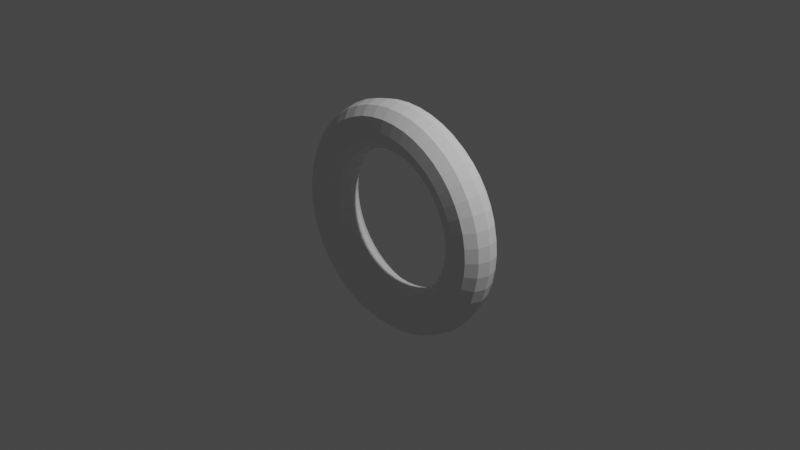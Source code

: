 # Source: view_align_preset.blend  (saved by Blender 3.0.22; exported with 4.5.12 LTS)
import bpy
from mathutils import Matrix  # noqa: F401  (used for matrix-valued properties, if any)

bpy.ops.wm.read_factory_settings(use_empty=True)
scene = bpy.context.scene
scene.name = 'Scene'

# ---- collections
col_collection = bpy.data.collections.new('Collection'); scene.collection.children.link(col_collection)

# ---- materials (node trees are filled in below, after node groups)
mat_material = bpy.data.materials.new('Material')
mat_material.alpha_threshold = 0.0
mat_material.use_transparent_shadow = False
mat_material.line_color = (0.0, 0.0, 0.0, 1.0)

# ---- node groups
ng_adjt_get_size = bpy.data.node_groups.new('adjt_get_size', 'GeometryNodeTree')
_s = ng_adjt_get_size.interface.new_socket(name='Min', in_out='OUTPUT', socket_type='NodeSocketVector')
_s = ng_adjt_get_size.interface.new_socket(name='min x', in_out='OUTPUT', socket_type='NodeSocketFloat')
_s.min_value = 0.0
_s.max_value = 0.0
_s = ng_adjt_get_size.interface.new_socket(name='min y', in_out='OUTPUT', socket_type='NodeSocketFloat')
_s.min_value = 0.0
_s.max_value = 0.0
_s = ng_adjt_get_size.interface.new_socket(name='min z', in_out='OUTPUT', socket_type='NodeSocketFloat')
_s.min_value = 0.0
_s.max_value = 0.0
_s = ng_adjt_get_size.interface.new_socket(name='Size', in_out='OUTPUT', socket_type='NodeSocketVector')
_s.min_value = 0.0
_s.max_value = 0.0
_s = ng_adjt_get_size.interface.new_socket(name='size x', in_out='OUTPUT', socket_type='NodeSocketFloat')
_s.min_value = 0.0
_s.max_value = 0.0
_s = ng_adjt_get_size.interface.new_socket(name='size y', in_out='OUTPUT', socket_type='NodeSocketFloat')
_s.min_value = 0.0
_s.max_value = 0.0
_s = ng_adjt_get_size.interface.new_socket(name='size z', in_out='OUTPUT', socket_type='NodeSocketFloat')
_s.min_value = 0.0
_s.max_value = 0.0
_s = ng_adjt_get_size.interface.new_socket(name='Max', in_out='OUTPUT', socket_type='NodeSocketVector')
_s = ng_adjt_get_size.interface.new_socket(name='max x', in_out='OUTPUT', socket_type='NodeSocketFloat')
_s.min_value = 0.0
_s.max_value = 0.0
_s = ng_adjt_get_size.interface.new_socket(name='max y', in_out='OUTPUT', socket_type='NodeSocketFloat')
_s.min_value = 0.0
_s.max_value = 0.0
_s = ng_adjt_get_size.interface.new_socket(name='max z', in_out='OUTPUT', socket_type='NodeSocketFloat')
_s.min_value = 0.0
_s.max_value = 0.0
_s = ng_adjt_get_size.interface.new_socket(name='Geometry', in_out='INPUT', socket_type='NodeSocketGeometry')
_N = ng_adjt_get_size.nodes; _L = ng_adjt_get_size.links
n0 = _N.new('ShaderNodeVectorMath'); n0.name = 'Vector Math'; n0.location = (119, 198)
n0.operation = 'SUBTRACT'
n1 = _N.new('ShaderNodeSeparateXYZ'); n1.name = 'Separate XYZ.002'; n1.location = (338, 180)
n2 = _N.new('ShaderNodeSeparateXYZ'); n2.name = 'Separate XYZ'; n2.location = (7, 26)
n3 = _N.new('ShaderNodeSeparateXYZ'); n3.name = 'Separate XYZ.001'; n3.location = (8, -107)
n4 = _N.new('NodeGroupInput'); n4.name = 'Group Input'; n4.location = (-410, 13)
n5 = _N.new('GeometryNodeBoundBox'); n5.name = 'Bounding Box'; n5.location = (-212, 79)
n6 = _N.new('NodeGroupOutput'); n6.name = 'Group Output'; n6.location = (635, 47)
n7 = _N.new('GeometryNodeRealizeInstances'); n7.name = 'Realize Instances'; n7.location = (0, 0)
_L.new(n2.outputs[0], n6.inputs[1])
_L.new(n2.outputs[1], n6.inputs[2])
_L.new(n2.outputs[2], n6.inputs[3])
_L.new(n0.outputs[0], n1.inputs[0])
_L.new(n1.outputs[0], n6.inputs[5])
_L.new(n1.outputs[2], n6.inputs[7])
_L.new(n3.outputs[0], n6.inputs[9])
_L.new(n3.outputs[1], n6.inputs[10])
_L.new(n3.outputs[2], n6.inputs[11])
_L.new(n5.outputs[1], n0.inputs[0])
_L.new(n5.outputs[2], n0.inputs[1])
_L.new(n5.outputs[1], n2.inputs[0])
_L.new(n5.outputs[2], n3.inputs[0])
_L.new(n7.outputs[0], n5.inputs[0])
_L.new(n0.outputs[0], n6.inputs[4])
_L.new(n5.outputs[1], n6.inputs[0])
_L.new(n5.outputs[2], n6.inputs[8])
_L.new(n1.outputs[1], n6.inputs[6])
_L.new(n4.outputs[0], n7.inputs[0])
n6.is_active_output = True
ng_adjt_get_offset_size = bpy.data.node_groups.new('adjt_get offset size', 'GeometryNodeTree')
_s = ng_adjt_get_offset_size.interface.new_socket(name='X', in_out='OUTPUT', socket_type='NodeSocketFloat')
_s.min_value = 0.0
_s.max_value = 0.0
_s = ng_adjt_get_offset_size.interface.new_socket(name='Y', in_out='OUTPUT', socket_type='NodeSocketFloat')
_s.min_value = 0.0
_s.max_value = 0.0
_s = ng_adjt_get_offset_size.interface.new_socket(name='Z', in_out='OUTPUT', socket_type='NodeSocketFloat')
_s.min_value = 0.0
_s.max_value = 0.0
_s = ng_adjt_get_offset_size.interface.new_socket(name='Geometry', in_out='INPUT', socket_type='NodeSocketGeometry')
_s = ng_adjt_get_offset_size.interface.new_socket(name='Factor', in_out='INPUT', socket_type='NodeSocketFloat')
_s.default_value = 0.2
_s.min_value = -1e+04
_s.max_value = 1e+04
_N = ng_adjt_get_offset_size.nodes; _L = ng_adjt_get_offset_size.links
n0 = _N.new('NodeGroupInput'); n0.name = 'Group Input'; n0.location = (-1000, -174)
n1 = _N.new('ShaderNodeSeparateXYZ'); n1.name = 'Separate XYZ'; n1.location = (-118, -4)
n2 = _N.new('NodeGroupOutput'); n2.name = 'Group Output'; n2.location = (87, -9)
n3 = _N.new('GeometryNodeGroup'); n3.name = 'Group'; n3.location = (-787, 176)
n3.node_tree = ng_adjt_get_size
n4 = _N.new('ShaderNodeMath'); n4.name = 'Math'; n4.location = (-532, -58)
n4.inputs[1].default_value = 1.0
n4.inputs[2].default_value = 0.0
n5 = _N.new('ShaderNodeVectorMath'); n5.name = 'Vector Math'; n5.location = (-312, 12)
n5.operation = 'MULTIPLY'
_L.new(n0.outputs[0], n3.inputs[0])
_L.new(n3.outputs[4], n5.inputs[0])
_L.new(n0.outputs[1], n4.inputs[0])
_L.new(n5.outputs[0], n1.inputs[0])
_L.new(n1.outputs[0], n2.inputs[0])
_L.new(n1.outputs[1], n2.inputs[1])
_L.new(n1.outputs[2], n2.inputs[2])
_L.new(n4.outputs[0], n5.inputs[1])
n2.is_active_output = True
ng_adjt_view1 = bpy.data.node_groups.new('adjt_view1', 'GeometryNodeTree')
_s = ng_adjt_view1.interface.new_socket(name='Geometry', in_out='OUTPUT', socket_type='NodeSocketGeometry')
_s = ng_adjt_view1.interface.new_socket(name='Separate Factor', in_out='INPUT', socket_type='NodeSocketFloat')
_s.default_value = 0.2
_s.min_value = -1e+04
_s.max_value = 1e+04
_s = ng_adjt_view1.interface.new_socket(name='Rotate 90', in_out='INPUT', socket_type='NodeSocketBool')
_s = ng_adjt_view1.interface.new_socket(name='Rotation', in_out='INPUT', socket_type='NodeSocketVector')
_s.default_value = (0.0, 0.0, -45.0)
_s.min_value = -1e+04
_s.max_value = 1e+04
_s = ng_adjt_view1.interface.new_socket(name='Object', in_out='INPUT', socket_type='NodeSocketObject')
ng_adjt_view1.is_modifier = True
_N = ng_adjt_view1.nodes; _L = ng_adjt_view1.links
n0 = _N.new('NodeFrame'); n0.name = 'Frame'; n0.location = (-1875, 315)
n0.label = 'rotate 90'
n0.width = 552
n1 = _N.new('NodeFrame'); n1.name = 'Frame.005'; n1.location = (102, 2)
n1.label = 'invert direction'
n1.width = 201
n2 = _N.new('NodeReroute'); n2.name = 'Reroute.006'; n2.location = (-1688, -292)
n2.width = 16
n2.socket_idname = 'NodeSocketObject'
n3 = _N.new('NodeReroute'); n3.name = 'Reroute.004'; n3.location = (-1688, -155)
n3.width = 16
n3.socket_idname = 'NodeSocketObject'
n4 = _N.new('NodeReroute'); n4.name = 'Reroute.007'; n4.location = (-1688, -62)
n4.width = 16
n4.socket_idname = 'NodeSocketObject'
n5 = _N.new('GeometryNodeObjectInfo'); n5.name = 'Object Info'; n5.location = (-1609, 96)
n6 = _N.new('ShaderNodeVectorMath'); n6.name = 'Vector Math'; n6.location = (381, -31)
n6.operation = 'MULTIPLY'
n7 = _N.new('ShaderNodeCombineXYZ'); n7.name = 'Combine XYZ.003'; n7.location = (214, -39)
n8 = _N.new('ShaderNodeMath'); n8.name = 'Math.008'; n8.location = (31, -38)
n8.operation = 'RADIANS'
n8.inputs[0].default_value = 90.0
n8.inputs[2].default_value = 0.0
n9 = _N.new('NodeGroupInput'); n9.name = 'Group Input'; n9.location = (-2075, 0)
n10 = _N.new('GeometryNodeTransform'); n10.name = 'Transform'; n10.location = (-1235, 116)
n11 = _N.new('NodeReroute'); n11.name = 'Reroute.012'; n11.location = (-1774, -34)
n11.width = 16
n11.socket_idname = 'NodeSocketFloat'
n12 = _N.new('NodeReroute'); n12.name = 'Reroute.021'; n12.location = (-636, 61)
n12.width = 16
n12.socket_idname = 'NodeSocketFloat'
n13 = _N.new('NodeReroute'); n13.name = 'Reroute.003'; n13.location = (-632, 85)
n13.width = 16
n13.socket_idname = 'NodeSocketFloat'
n14 = _N.new('NodeReroute'); n14.name = 'Reroute.001'; n14.location = (-1043, -245)
n14.width = 16
n14.socket_idname = 'NodeSocketVector'
n15 = _N.new('GeometryNodeGroup'); n15.name = 'Group'; n15.location = (-863, 121)
n15.node_tree = ng_adjt_get_offset_size
n16 = _N.new('ShaderNodeCombineXYZ'); n16.name = 'Combine XYZ.001'; n16.location = (356, -96)
n16.hide = True
n17 = _N.new('NodeUndefined'); n17.name = 'Point Translate.002'; n17.location = (789, -106)
n17.hide = True
n17.inputs[1].default_value = ''
n18 = _N.new('NodeReroute'); n18.name = 'Reroute.005'; n18.location = (889, -315)
n18.width = 16
n18.socket_idname = 'NodeSocketObject'
n19 = _N.new('NodeReroute'); n19.name = 'Reroute.011'; n19.location = (1107, 223)
n19.width = 16
n19.socket_idname = 'NodeSocketVector'
n20 = _N.new('GeometryNodeJoinGeometry'); n20.name = 'Join Geometry.001'; n20.location = (1239, 58)
n21 = _N.new('NodeUndefined'); n21.name = 'Point Rotate.001'; n21.location = (962, -113)
n21.hide = True
n21.inputs[1].default_value = ''
n21.inputs[2].default_value = (0.0, 0.0, 1.0)
n21.inputs[3].default_value = ''
n21.inputs[4].default_value = 0.0
n21.inputs[5].default_value = ''
n22 = _N.new('NodeReroute'); n22.name = 'Reroute.008'; n22.location = (397, -257)
n22.width = 16
n22.socket_idname = 'NodeSocketVector'
n23 = _N.new('GeometryNodeTransform'); n23.name = 'Transform.001'; n23.location = (1508, 26)
n23.hide = True
n24 = _N.new('NodeUndefined'); n24.name = 'Point Rotate.003'; n24.location = (210, 136)
n24.hide = True
n24.inputs[1].default_value = ''
n24.inputs[2].default_value = (0.0, 0.0, 1.0)
n24.inputs[3].default_value = ''
n24.inputs[4].default_value = 0.0
n24.inputs[5].default_value = ''
n25 = _N.new('NodeReroute'); n25.name = 'Reroute.009'; n25.location = (187, 235)
n25.width = 16
n25.socket_idname = 'NodeSocketVector'
n26 = _N.new('GeometryNodeMeshLine'); n26.name = 'Mesh Line'; n26.location = (8, 142)
n26.hide = True
n26.inputs[0].default_value = 1
n27 = _N.new('NodeUndefined'); n27.name = 'Point Instance'; n27.location = (1740, 60)
n27.inputs[4].default_value = 0
n28 = _N.new('NodeGroupOutput'); n28.name = 'Group Output'; n28.location = (1930, 0)
n29 = _N.new('ShaderNodeCombineXYZ'); n29.name = 'Combine XYZ'; n29.location = (350, -38)
n29.hide = True
n30 = _N.new('ShaderNodeMath'); n30.name = 'Math'; n30.location = (30, -35)
n30.hide = True
n30.operation = 'MULTIPLY'
n30.inputs[1].default_value = -1.0
n30.inputs[2].default_value = 0.0
n31 = _N.new('ShaderNodeMath'); n31.name = 'Math.001'; n31.location = (30, -86)
n31.hide = True
n31.operation = 'MULTIPLY'
n31.inputs[1].default_value = -1.0
n31.inputs[2].default_value = 0.0
n32 = _N.new('ShaderNodeMath'); n32.name = 'Math.002'; n32.location = (-196, 7)
n32.hide = True
n32.inputs[2].default_value = 0.0
n33 = _N.new('NodeUndefined'); n33.name = 'Point Rotate.002'; n33.location = (1018, -11)
n33.hide = True
n33.inputs[1].default_value = ''
n33.inputs[2].default_value = (0.0, 0.0, 1.0)
n33.inputs[3].default_value = ''
n33.inputs[4].default_value = 0.0
n33.inputs[5].default_value = ''
n33.inputs[6].default_value = (0.0, 0.0, 3.142)
n34 = _N.new('NodeUndefined'); n34.name = 'Point Translate'; n34.location = (828, -4)
n34.hide = True
n34.inputs[1].default_value = ''
n35 = _N.new('NodeUndefined'); n35.name = 'Point Rotate'; n35.location = (948, -62)
n35.hide = True
n35.inputs[1].default_value = ''
n35.inputs[2].default_value = (0.0, 0.0, 1.0)
n35.inputs[3].default_value = ''
n35.inputs[4].default_value = 0.0
n35.inputs[5].default_value = ''
n35.inputs[6].default_value = (0.0, 0.0, 1.571)
n36 = _N.new('NodeReroute'); n36.name = 'Reroute.002'; n36.location = (436, 124)
n36.width = 16
n36.socket_idname = 'NodeSocketGeometry'
n37 = _N.new('NodeUndefined'); n37.name = 'Point Translate.001'; n37.location = (776, -55)
n37.hide = True
n37.inputs[1].default_value = ''
n38 = _N.new('ShaderNodeCombineXYZ'); n38.name = 'Combine XYZ.002'; n38.location = (411, 14)
n38.width = 133
n38.hide = True
n39 = _N.new('NodeReroute'); n39.name = 'Reroute.010'; n39.location = (-319, 4)
n39.width = 16
n39.socket_idname = 'NodeSocketFloat'
n40 = _N.new('NodeReroute'); n40.name = 'Reroute'; n40.location = (-319, -89)
n40.width = 16
n40.socket_idname = 'NodeSocketFloat'
n41 = _N.new('ShaderNodeMath'); n41.name = 'Math.012'; n41.location = (-64, -78)
n41.hide = True
n41.inputs[2].default_value = 0.0
n42 = _N.new('NodeReroute'); n42.name = 'Reroute.014'; n42.location = (-540, -13)
n42.width = 16
n42.socket_idname = 'NodeSocketFloat'
n43 = _N.new('ShaderNodeMath'); n43.name = 'Math.005'; n43.location = (-319, 82)
n43.hide = True
n43.inputs[2].default_value = 0.0
n44 = _N.new('ShaderNodeMath'); n44.name = 'Math.006'; n44.location = (-527, 18)
n44.hide = True
n44.operation = 'DIVIDE'
n44.inputs[1].default_value = 2.0
n44.inputs[2].default_value = 0.0
n45 = _N.new('FunctionNodeEulerToRotation'); n45.name = 'Euler to Rotation'; n45.location = (1468, 26)
n6.parent = n0
n7.parent = n0
n8.parent = n0
n30.parent = n1
n31.parent = n1
_L.new(n11.outputs[0], n15.inputs[1])
_L.new(n27.outputs[0], n28.inputs[0])
_L.new(n9.outputs[3], n3.inputs[0])
_L.new(n9.outputs[1], n6.inputs[0])
_L.new(n30.outputs[0], n29.inputs[0])
_L.new(n32.outputs[0], n30.inputs[0])
_L.new(n39.outputs[0], n32.inputs[0])
_L.new(n15.outputs[1], n12.inputs[0])
_L.new(n12.outputs[0], n43.inputs[1])
_L.new(n43.outputs[0], n38.inputs[0])
_L.new(n36.outputs[0], n34.inputs[0])
_L.new(n15.outputs[0], n13.inputs[0])
_L.new(n36.outputs[0], n20.inputs[0])
_L.new(n36.outputs[0], n37.inputs[0])
_L.new(n31.outputs[0], n16.inputs[0])
_L.new(n42.outputs[0], n32.inputs[1])
_L.new(n13.outputs[0], n44.inputs[0])
_L.new(n35.outputs[0], n20.inputs[0])
_L.new(n22.outputs[0], n21.inputs[6])
_L.new(n36.outputs[0], n17.inputs[0])
_L.new(n21.outputs[0], n20.inputs[0])
_L.new(n33.outputs[0], n20.inputs[0])
_L.new(n34.outputs[0], n33.inputs[0])
_L.new(n38.outputs[0], n34.inputs[2])
_L.new(n37.outputs[0], n35.inputs[0])
_L.new(n29.outputs[0], n37.inputs[2])
_L.new(n17.outputs[0], n21.inputs[0])
_L.new(n16.outputs[0], n17.inputs[2])
_L.new(n14.outputs[0], n22.inputs[0])
_L.new(n9.outputs[2], n14.inputs[0])
_L.new(n5.outputs[4], n10.inputs[0])
_L.new(n18.outputs[0], n27.inputs[1])
_L.new(n4.outputs[0], n5.inputs[0])
_L.new(n2.outputs[0], n18.inputs[0])
_L.new(n3.outputs[0], n2.inputs[0])
_L.new(n3.outputs[0], n4.inputs[0])
_L.new(n26.outputs[0], n24.inputs[0])
_L.new(n8.outputs[0], n7.inputs[2])
_L.new(n7.outputs[0], n6.inputs[1])
_L.new(n6.outputs[0], n10.inputs[2])
_L.new(n20.outputs[0], n23.inputs[0])
_L.new(n23.outputs[0], n27.inputs[0])
_L.new(n19.outputs[0], n45.inputs[0])
_L.new(n24.outputs[0], n36.inputs[0])
_L.new(n6.outputs[0], n25.inputs[0])
_L.new(n25.outputs[0], n24.inputs[6])
_L.new(n25.outputs[0], n19.inputs[0])
_L.new(n10.outputs[0], n15.inputs[0])
_L.new(n9.outputs[0], n11.inputs[0])
_L.new(n32.outputs[0], n41.inputs[0])
_L.new(n41.outputs[0], n31.inputs[0])
_L.new(n40.outputs[0], n41.inputs[1])
_L.new(n44.outputs[0], n39.inputs[0])
_L.new(n12.outputs[0], n42.inputs[0])
_L.new(n39.outputs[0], n40.inputs[0])
_L.new(n13.outputs[0], n43.inputs[0])
_L.new(n45.outputs[0], n23.inputs[2])
n28.is_active_output = True
ng_x = bpy.data.node_groups.new('三视图_横向排布', 'GeometryNodeTree')
_s = ng_x.interface.new_socket(name='Geometry', in_out='OUTPUT', socket_type='NodeSocketGeometry')
_s = ng_x.interface.new_socket(name='Geometry', in_out='INPUT', socket_type='NodeSocketGeometry')
ng_x.is_modifier = True
_N = ng_x.nodes; _L = ng_x.links
n0 = _N.new('NodeGroupInput'); n0.name = 'Group Input'; n0.location = (900, 56)
n1 = _N.new('NodeGroupOutput'); n1.name = 'Group Output'; n1.location = (1347, 77)
n2 = _N.new('GeometryNodeGroup'); n2.name = 'Group'; n2.location = (1134, 80)
n2.node_tree = ng_adjt_view1
n2.inputs[0].default_value = 0.05
n2.inputs[1].default_value = False
n2.inputs[2].default_value = (0.0, 0.0, -45.0)
_L.new(n2.outputs[0], n1.inputs[0])
n1.is_active_output = True
ng_adjt_view2 = bpy.data.node_groups.new('adjt_view2', 'GeometryNodeTree')
_s = ng_adjt_view2.interface.new_socket(name='Geometry', in_out='OUTPUT', socket_type='NodeSocketGeometry')
_s = ng_adjt_view2.interface.new_socket(name='Separate Factor', in_out='INPUT', socket_type='NodeSocketFloat')
_s.default_value = 0.5
_s.min_value = 0.0
_s.max_value = 5.0
_s = ng_adjt_view2.interface.new_socket(name='Rotation', in_out='INPUT', socket_type='NodeSocketVector')
_s.subtype = 'EULER'
_s.default_value = (0.7854, 0.2094, -0.5236)
_s = ng_adjt_view2.interface.new_socket(name='Rotate 90', in_out='INPUT', socket_type='NodeSocketBool')
_s = ng_adjt_view2.interface.new_socket(name='Object', in_out='INPUT', socket_type='NodeSocketObject')
ng_adjt_view2.is_modifier = True
_N = ng_adjt_view2.nodes; _L = ng_adjt_view2.links
n0 = _N.new('NodeFrame'); n0.name = 'Frame'; n0.location = (-1393, 353)
n0.label = 'rotate 90'
n0.width = 552
n1 = _N.new('NodeFrame'); n1.name = 'Frame.005'; n1.location = (-45, 51)
n1.label = 'invert direction'
n1.width = 202
n2 = _N.new('NodeReroute'); n2.name = 'Reroute.011'; n2.location = (-1356, -58)
n2.width = 16
n2.socket_idname = 'NodeSocketVectorEuler'
n3 = _N.new('NodeReroute'); n3.name = 'Reroute.014'; n3.location = (-1356, -82)
n3.width = 16
n3.socket_idname = 'NodeSocketBool'
n4 = _N.new('NodeReroute'); n4.name = 'Reroute.004'; n4.location = (-1356, -101)
n4.width = 16
n4.socket_idname = 'NodeSocketObject'
n5 = _N.new('NodeReroute'); n5.name = 'Reroute.015'; n5.location = (-1355, -285)
n5.width = 16
n5.socket_idname = 'NodeSocketObject'
n6 = _N.new('NodeReroute'); n6.name = 'Reroute.016'; n6.location = (-1359, 126)
n6.width = 16
n6.socket_idname = 'NodeSocketBool'
n7 = _N.new('NodeReroute'); n7.name = 'Reroute.017'; n7.location = (-1039, 127)
n7.width = 16
n7.socket_idname = 'NodeSocketBool'
n8 = _N.new('ShaderNodeMath'); n8.name = 'Math.009'; n8.location = (30, -37)
n8.operation = 'RADIANS'
n8.inputs[0].default_value = 90.0
n8.inputs[2].default_value = 0.0
n9 = _N.new('ShaderNodeCombineXYZ'); n9.name = 'Combine XYZ.003'; n9.location = (213, -39)
n10 = _N.new('ShaderNodeVectorMath'); n10.name = 'Vector Math'; n10.location = (381, -30)
n10.operation = 'MULTIPLY'
n11 = _N.new('NodeReroute'); n11.name = 'Reroute.005'; n11.location = (415, 77)
n11.width = 16
n11.socket_idname = 'NodeSocketGeometry'
n12 = _N.new('NodeReroute'); n12.name = 'Reroute.002'; n12.location = (416, -21)
n12.width = 16
n12.socket_idname = 'NodeSocketGeometry'
n13 = _N.new('NodeUndefined'); n13.name = 'Point Translate.001'; n13.location = (449, -121)
n13.hide = True
n13.inputs[1].default_value = ''
n14 = _N.new('NodeReroute'); n14.name = 'Reroute.013'; n14.location = (418, -129)
n14.width = 16
n14.socket_idname = 'NodeSocketGeometry'
n15 = _N.new('NodeUndefined'); n15.name = 'Point Translate'; n15.location = (455, -5)
n15.hide = True
n15.inputs[1].default_value = ''
n16 = _N.new('NodeUndefined'); n16.name = 'Point Rotate.001'; n16.location = (644, -123)
n16.hide = True
n16.inputs[1].default_value = ''
n16.inputs[2].default_value = (0.0, 0.0, 1.0)
n16.inputs[3].default_value = ''
n16.inputs[4].default_value = 0.0
n16.inputs[5].default_value = ''
n16.inputs[6].default_value = (1.571, 0.0, 0.0)
n17 = _N.new('GeometryNodeMeshLine'); n17.name = 'Mesh Line'; n17.location = (-132, 102)
n17.hide = True
n17.inputs[0].default_value = 1
n18 = _N.new('NodeUndefined'); n18.name = 'Point Rotate.003'; n18.location = (84, 97)
n18.hide = True
n18.inputs[1].default_value = ''
n18.inputs[2].default_value = (0.0, 0.0, 1.0)
n18.inputs[3].default_value = ''
n18.inputs[4].default_value = 0.0
n18.inputs[5].default_value = ''
n19 = _N.new('NodeReroute'); n19.name = 'Reroute.006'; n19.location = (1186, -334)
n19.width = 16
n19.socket_idname = 'NodeSocketObject'
n20 = _N.new('GeometryNodeTransform'); n20.name = 'Transform.002'; n20.location = (1165, 148)
n21 = _N.new('NodeUndefined'); n21.name = 'Point Instance'; n21.location = (1353, 144)
n21.inputs[4].default_value = 0
n22 = _N.new('NodeGroupOutput'); n22.name = 'Group Output'; n22.location = (1543, 0)
n23 = _N.new('NodeUndefined'); n23.name = 'Point Rotate.002'; n23.location = (645, -6)
n23.hide = True
n23.inputs[1].default_value = ''
n23.inputs[2].default_value = (0.0, 0.0, 1.0)
n23.inputs[3].default_value = ''
n23.inputs[4].default_value = 0.0
n23.inputs[5].default_value = ''
n23.inputs[6].default_value = (0.0, 0.0, 1.571)
n24 = _N.new('GeometryNodeJoinGeometry'); n24.name = 'Join Geometry'; n24.location = (988, 128)
n25 = _N.new('GeometryNodeTransform'); n25.name = 'Transform'; n25.location = (-916, -327)
n25.hide = True
n26 = _N.new('NodeReroute'); n26.name = 'Reroute.020'; n26.location = (-299, -244)
n26.width = 16
n26.socket_idname = 'NodeSocketVectorEuler'
n27 = _N.new('NodeReroute'); n27.name = 'Reroute'; n27.location = (-294, -292)
n27.width = 16
n27.socket_idname = 'NodeSocketObject'
n28 = _N.new('NodeReroute'); n28.name = 'Reroute.010'; n28.location = (-1019, -241)
n28.width = 16
n28.socket_idname = 'NodeSocketVectorEuler'
n29 = _N.new('NodeGroupInput'); n29.name = 'Group Input'; n29.location = (-1548, 0)
n30 = _N.new('GeometryNodeObjectInfo'); n30.name = 'Object Info.001'; n30.location = (-1196, 45)
n31 = _N.new('NodeReroute'); n31.name = 'Reroute.008'; n31.location = (-543, -337)
n31.width = 16
n31.socket_idname = 'NodeSocketFloat'
n32 = _N.new('GeometryNodeGroup'); n32.name = 'Group.001'; n32.location = (-710, -328)
n32.node_tree = ng_adjt_get_size
n33 = _N.new('NodeReroute'); n33.name = 'Reroute.018'; n33.location = (-31, -344)
n33.width = 16
n33.socket_idname = 'NodeSocketFloat'
n34 = _N.new('NodeReroute'); n34.name = 'Reroute.023'; n34.location = (246, -344)
n34.width = 16
n34.socket_idname = 'NodeSocketFloat'
n35 = _N.new('ShaderNodeMath'); n35.name = 'Math.001'; n35.location = (-422, -332)
n35.hide = True
n35.inputs[2].default_value = 0.0
n36 = _N.new('NodeReroute'); n36.name = 'Reroute.012'; n36.location = (-676, 36)
n36.width = 16
n36.socket_idname = 'NodeSocketFloat'
n37 = _N.new('GeometryNodeGroup'); n37.name = 'Group'; n37.location = (-957, 71)
n37.node_tree = ng_adjt_get_offset_size
n38 = _N.new('NodeReroute'); n38.name = 'Reroute.021'; n38.location = (-547, 13)
n38.width = 16
n38.socket_idname = 'NodeSocketFloat'
n39 = _N.new('ShaderNodeMath'); n39.name = 'Math.002'; n39.location = (-240, 38)
n39.hide = True
n39.inputs[2].default_value = 0.0
n40 = _N.new('ShaderNodeMath'); n40.name = 'Math.008'; n40.location = (-429, 7)
n40.hide = True
n40.operation = 'DIVIDE'
n40.inputs[1].default_value = 2.0
n40.inputs[2].default_value = 0.0
n41 = _N.new('ShaderNodeMath'); n41.name = 'Math.003'; n41.location = (-427, 47)
n41.hide = True
n41.operation = 'DIVIDE'
n41.inputs[1].default_value = 2.0
n41.inputs[2].default_value = 0.0
n42 = _N.new('ShaderNodeMath'); n42.name = 'Math'; n42.location = (31, -36)
n42.hide = True
n42.operation = 'MULTIPLY'
n42.inputs[1].default_value = -1.0
n42.inputs[2].default_value = 0.0
n43 = _N.new('ShaderNodeCombineXYZ'); n43.name = 'Combine XYZ'; n43.location = (246, -15)
n43.width = 135
n43.hide = True
n44 = _N.new('ShaderNodeCombineXYZ'); n44.name = 'Combine XYZ.002'; n44.location = (246, -115)
n44.hide = True
n45 = _N.new('ShaderNodeCombineXYZ'); n45.name = 'Combine XYZ.001'; n45.location = (246, -207)
n45.hide = True
n46 = _N.new('NodeUndefined'); n46.name = 'Point Translate.002'; n46.location = (448, -210)
n46.hide = True
n46.inputs[1].default_value = ''
n47 = _N.new('NodeUndefined'); n47.name = 'Point Rotate'; n47.location = (645, -219)
n47.hide = True
n47.inputs[1].default_value = ''
n47.inputs[2].default_value = (0.0, 0.0, 1.0)
n47.inputs[3].default_value = ''
n47.inputs[4].default_value = 0.0
n47.inputs[5].default_value = ''
n48 = _N.new('NodeReroute'); n48.name = 'Reroute.001'; n48.location = (541, -251)
n48.width = 16
n48.socket_idname = 'NodeSocketVectorEuler'
n49 = _N.new('NodeReroute'); n49.name = 'Reroute.003'; n49.location = (1026, 274)
n49.width = 16
n49.socket_idname = 'NodeSocketVector'
n50 = _N.new('NodeReroute'); n50.name = 'Reroute.009'; n50.location = (-18, 285)
n50.width = 16
n50.socket_idname = 'NodeSocketVector'
n51 = _N.new('ShaderNodeMath'); n51.name = 'Math.006'; n51.location = (30, -188)
n51.hide = True
n51.operation = 'MULTIPLY'
n51.inputs[1].default_value = -1.0
n51.inputs[2].default_value = 0.0
n52 = _N.new('NodeReroute'); n52.name = 'Reroute.024'; n52.location = (-142, -204)
n52.width = 16
n52.socket_idname = 'NodeSocketFloat'
n53 = _N.new('NodeReroute'); n53.name = 'Reroute.019'; n53.location = (-676, -112)
n53.width = 16
n53.socket_idname = 'NodeSocketFloat'
n54 = _N.new('NodeReroute'); n54.name = 'Reroute.007'; n54.location = (-548, -66)
n54.width = 16
n54.socket_idname = 'NodeSocketFloat'
n55 = _N.new('ShaderNodeMath'); n55.name = 'Math.011'; n55.location = (-585, -112)
n55.hide = True
n55.operation = 'DIVIDE'
n55.inputs[1].default_value = 2.0
n55.inputs[2].default_value = 0.0
n56 = _N.new('ShaderNodeMath'); n56.name = 'Math.010'; n56.location = (-378, -102)
n56.hide = True
n56.inputs[2].default_value = 0.0
n57 = _N.new('NodeReroute'); n57.name = 'Reroute.025'; n57.location = (-141, -117)
n57.width = 16
n57.socket_idname = 'NodeSocketFloat'
n58 = _N.new('FunctionNodeEulerToRotation'); n58.name = 'Euler to Rotation'; n58.location = (1125, 148)
n59 = _N.new('FunctionNodeEulerToRotation'); n59.name = 'Euler to Rotation.001'; n59.location = (-956, -327)
n8.parent = n0
n9.parent = n0
n10.parent = n0
n42.parent = n1
n51.parent = n1
_L.new(n2.outputs[0], n28.inputs[0])
_L.new(n7.outputs[0], n10.inputs[0])
_L.new(n21.outputs[0], n22.inputs[0])
_L.new(n29.outputs[3], n4.inputs[0])
_L.new(n12.outputs[0], n15.inputs[0])
_L.new(n11.outputs[0], n24.inputs[0])
_L.new(n53.outputs[0], n55.inputs[0])
_L.new(n36.outputs[0], n53.inputs[0])
_L.new(n28.outputs[0], n26.inputs[0])
_L.new(n42.outputs[0], n43.inputs[0])
_L.new(n36.outputs[0], n41.inputs[0])
_L.new(n38.outputs[0], n40.inputs[0])
_L.new(n39.outputs[0], n42.inputs[0])
_L.new(n41.outputs[0], n39.inputs[0])
_L.new(n11.outputs[0], n12.inputs[0])
_L.new(n12.outputs[0], n14.inputs[0])
_L.new(n40.outputs[0], n39.inputs[1])
_L.new(n8.outputs[0], n9.inputs[2])
_L.new(n9.outputs[0], n10.inputs[1])
_L.new(n17.outputs[0], n18.inputs[0])
_L.new(n20.outputs[0], n21.inputs[0])
_L.new(n50.outputs[0], n18.inputs[6])
_L.new(n49.outputs[0], n58.inputs[0])
_L.new(n18.outputs[0], n11.inputs[0])
_L.new(n24.outputs[0], n20.inputs[0])
_L.new(n19.outputs[0], n21.inputs[1])
_L.new(n5.outputs[0], n27.inputs[0])
_L.new(n4.outputs[0], n30.inputs[0])
_L.new(n27.outputs[0], n19.inputs[0])
_L.new(n15.outputs[0], n23.inputs[0])
_L.new(n43.outputs[0], n15.inputs[2])
_L.new(n13.outputs[0], n16.inputs[0])
_L.new(n44.outputs[0], n13.inputs[2])
_L.new(n14.outputs[0], n13.inputs[0])
_L.new(n14.outputs[0], n46.inputs[0])
_L.new(n45.outputs[0], n46.inputs[2])
_L.new(n48.outputs[0], n47.inputs[6])
_L.new(n46.outputs[0], n47.inputs[0])
_L.new(n47.outputs[0], n24.inputs[0])
_L.new(n10.outputs[0], n50.inputs[0])
_L.new(n16.outputs[0], n24.inputs[0])
_L.new(n23.outputs[0], n24.inputs[0])
_L.new(n50.outputs[0], n49.inputs[0])
_L.new(n26.outputs[0], n48.inputs[0])
_L.new(n28.outputs[0], n59.inputs[0])
_L.new(n25.outputs[0], n32.inputs[0])
_L.new(n32.outputs[7], n35.inputs[1])
_L.new(n33.outputs[0], n51.inputs[0])
_L.new(n31.outputs[0], n35.inputs[0])
_L.new(n29.outputs[1], n2.inputs[0])
_L.new(n29.outputs[2], n3.inputs[0])
_L.new(n4.outputs[0], n5.inputs[0])
_L.new(n3.outputs[0], n6.inputs[0])
_L.new(n6.outputs[0], n7.inputs[0])
_L.new(n37.outputs[0], n36.inputs[0])
_L.new(n37.outputs[1], n38.inputs[0])
_L.new(n30.outputs[4], n37.inputs[0])
_L.new(n29.outputs[0], n37.inputs[1])
_L.new(n51.outputs[0], n44.inputs[2])
_L.new(n34.outputs[0], n45.inputs[2])
_L.new(n52.outputs[0], n45.inputs[0])
_L.new(n55.outputs[0], n56.inputs[1])
_L.new(n38.outputs[0], n54.inputs[0])
_L.new(n54.outputs[0], n56.inputs[0])
_L.new(n54.outputs[0], n31.inputs[0])
_L.new(n35.outputs[0], n33.inputs[0])
_L.new(n33.outputs[0], n34.inputs[0])
_L.new(n57.outputs[0], n44.inputs[0])
_L.new(n56.outputs[0], n57.inputs[0])
_L.new(n57.outputs[0], n52.inputs[0])
_L.new(n58.outputs[0], n20.inputs[2])
_L.new(n59.outputs[0], n25.inputs[2])
n22.is_active_output = True
ng_x_1 = bpy.data.node_groups.new('四视图_横向排布', 'GeometryNodeTree')
_s = ng_x_1.interface.new_socket(name='Geometry', in_out='OUTPUT', socket_type='NodeSocketGeometry')
_s = ng_x_1.interface.new_socket(name='Geometry', in_out='INPUT', socket_type='NodeSocketGeometry')
ng_x_1.is_modifier = True
_N = ng_x_1.nodes; _L = ng_x_1.links
n0 = _N.new('NodeGroupInput'); n0.name = 'Group Input'; n0.location = (666, 113)
n1 = _N.new('NodeGroupOutput'); n1.name = 'Group Output'; n1.location = (1123, 119)
n2 = _N.new('GeometryNodeGroup'); n2.name = 'Group'; n2.location = (902, 123)
n2.node_tree = ng_adjt_view2
n2.inputs[0].default_value = 0.6
n2.inputs[1].default_value = (0.7854, 0.2094, -0.5236)
n2.inputs[2].default_value = False
_L.new(n2.outputs[0], n1.inputs[0])
n1.is_active_output = True
ng_adjt_bound = bpy.data.node_groups.new('adjt_bound', 'GeometryNodeTree')
_s = ng_adjt_bound.interface.new_socket(name='Geometry', in_out='OUTPUT', socket_type='NodeSocketGeometry')
_s = ng_adjt_bound.interface.new_socket(name='Geometry', in_out='INPUT', socket_type='NodeSocketGeometry')
ng_adjt_bound.is_modifier = True
_N = ng_adjt_bound.nodes; _L = ng_adjt_bound.links
n0 = _N.new('NodeGroupInput'); n0.name = 'Group Input'; n0.location = (-340, 0)
n1 = _N.new('NodeGroupOutput'); n1.name = 'Group Output'; n1.location = (200, 0)
n2 = _N.new('GeometryNodeBoundBox'); n2.name = 'Bounding Box'; n2.location = (-42, 34)
n3 = _N.new('GeometryNodeRealizeInstances'); n3.name = 'Realize Instances'; n3.location = (0, 0)
_L.new(n3.outputs[0], n2.inputs[0])
_L.new(n2.outputs[0], n1.inputs[0])
_L.new(n0.outputs[0], n3.inputs[0])
n1.is_active_output = True

# ---- material node trees
mat_material.use_nodes = True; mat_material.node_tree.nodes.clear()
_N = mat_material.node_tree.nodes; _L = mat_material.node_tree.links
n0 = _N.new('ShaderNodeOutputMaterial'); n0.name = 'Material Output'; n0.location = (300, 300)
n1 = _N.new('ShaderNodeBsdfPrincipled'); n1.name = 'Principled BSDF'; n1.location = (10, 300)
n1.distribution = 'GGX'
n1.subsurface_method = 'RANDOM_WALK_SKIN'
n1.inputs[2].default_value = 0.4
n1.inputs[3].default_value = 1.45
n1.inputs[27].default_value = (0.0, 0.0, 0.0, 1.0)
n1.inputs[28].default_value = 1.0
_L.new(n1.outputs[0], n0.inputs[0])
n0.is_active_output = True

# ---- world
world_world = bpy.data.worlds.new('World'); scene.world = world_world
world_world.use_nodes = True; world_world.node_tree.nodes.clear()
_N = world_world.node_tree.nodes; _L = world_world.node_tree.links
n0 = _N.new('ShaderNodeOutputWorld'); n0.name = 'World Output'; n0.location = (300, 300)
n1 = _N.new('ShaderNodeBackground'); n1.name = 'Background'; n1.location = (10, 300)
n1.inputs[0].default_value = (0.05088, 0.05088, 0.05088, 1.0)
_L.new(n1.outputs[0], n0.inputs[0])
n0.is_active_output = True
world_world.color = (0.05088, 0.05088, 0.05088)
world_world.use_sun_shadow = False
world_world.sun_shadow_jitter_overblur = 0.0

# ---- cameras
cam_camera = bpy.data.cameras.new('Camera')
cam_camera.clip_end = 100.0
cam_camera.ortho_scale = 7.314

# ---- lights
light_light = bpy.data.lights.new('Light', 'POINT')
light_light.transmission_factor = 0.0
light_light.energy = 1000.0
light_light.shadow_soft_size = 0.1
light_light.shadow_maximum_resolution = 0.006
light_light.use_absolute_resolution = True

# ---- meshes
me_torus = bpy.data.meshes.new('Torus')
me_torus.from_pydata([(1.25, 4.478e-08, -4.473e-08), (1.217, -0.125, -4.47e-08), (1.125, -0.2165, -5.96e-08), (1.0, -0.25, -5.96e-08), (0.875, -0.2165, -5.96e-08), (0.7835, -0.125, -4.47e-08), (0.75, 4.478e-08, -4.473e-08), (0.7835, 0.125, -3.725e-08), (0.875, 0.2165, -2.98e-08), (1.0, 0.25, -2.98e-08), (1.125, 0.2165, -2.98e-08), (1.217, 0.125, -3.725e-08), (1.239, 4.47e-08, 0.1632), (1.206, -0.125, 0.1588), (1.115, -0.2165, 0.1468), (0.9914, -0.25, 0.1305), (0.8675, -0.2165, 0.1142), (0.7768, -0.125, 0.1023), (0.7436, 3.725e-08, 0.09789), (0.7768, 0.125, 0.1023), (0.8675, 0.2165, 0.1142), (0.9914, 0.25, 0.1305), (1.115, 0.2165, 0.1468), (1.206, 0.125, 0.1588), (1.207, 2.98e-08, 0.3235), (1.175, -0.125, 0.3149), (1.087, -0.2165, 0.2912), (0.9659, -0.25, 0.2588), (0.8452, -0.2165, 0.2265), (0.7568, -0.125, 0.2028), (0.7244, 2.98e-08, 0.1941), (0.7568, 0.125, 0.2028), (0.8452, 0.2165, 0.2265), (0.9659, 0.25, 0.2588), (1.087, 0.2165, 0.2912), (1.175, 0.125, 0.3149), (1.155, 2.98e-08, 0.4784), (1.124, -0.125, 0.4655), (1.039, -0.2165, 0.4305), (0.9239, -0.25, 0.3827), (0.8084, -0.2165, 0.3348), (0.7239, -0.125, 0.2998), (0.6929, 2.98e-08, 0.287), (0.7239, 0.125, 0.2998), (0.8084, 0.2165, 0.3348), (0.9239, 0.25, 0.3827), (1.039, 0.2165, 0.4305), (1.124, 0.125, 0.4655), (1.083, 0.0, 0.625), (1.054, -0.125, 0.6083), (0.9743, -0.2165, 0.5625), (0.866, -0.25, 0.5), (0.7578, -0.2165, 0.4375), (0.6785, -0.125, 0.3917), (0.6495, 2.98e-08, 0.375), (0.6785, 0.125, 0.3917), (0.7578, 0.2165, 0.4375), (0.866, 0.25, 0.5), (0.9743, 0.2165, 0.5625), (1.054, 0.125, 0.6083), (0.9917, 0.0, 0.761), (0.9651, -0.125, 0.7406), (0.8925, -0.2165, 0.6849), (0.7934, -0.25, 0.6088), (0.6942, -0.2165, 0.5327), (0.6216, -0.125, 0.477), (0.595, 2.98e-08, 0.4566), (0.6216, 0.125, 0.477), (0.6942, 0.2165, 0.5327), (0.7934, 0.25, 0.6088), (0.8925, 0.2165, 0.6849), (0.9651, 0.125, 0.7406), (0.8839, 0.0, 0.8839), (0.8602, -0.125, 0.8602), (0.7955, -0.2165, 0.7955), (0.7071, -0.25, 0.7071), (0.6187, -0.2165, 0.6187), (0.554, -0.125, 0.554), (0.5303, 0.0, 0.5303), (0.554, 0.125, 0.554), (0.6187, 0.2165, 0.6187), (0.7071, 0.25, 0.7071), (0.7955, 0.2165, 0.7955), (0.8602, 0.125, 0.8602), (0.761, 0.0, 0.9917), (0.7406, -0.125, 0.9651), (0.6849, -0.2165, 0.8925), (0.6088, -0.25, 0.7934), (0.5327, -0.2165, 0.6942), (0.477, -0.125, 0.6216), (0.4566, 0.0, 0.595), (0.477, 0.125, 0.6216), (0.5327, 0.2165, 0.6942), (0.6088, 0.25, 0.7934), (0.6849, 0.2165, 0.8925), (0.7406, 0.125, 0.9651), (0.625, 0.0, 1.083), (0.6083, -0.125, 1.054), (0.5625, -0.2165, 0.9743), (0.5, -0.25, 0.866), (0.4375, -0.2165, 0.7578), (0.3917, -0.125, 0.6785), (0.375, 0.0, 0.6495), (0.3917, 0.125, 0.6785), (0.4375, 0.2165, 0.7578), (0.5, 0.25, 0.866), (0.5625, 0.2165, 0.9743), (0.6083, 0.125, 1.054), (0.4784, 0.0, 1.155), (0.4655, -0.125, 1.124), (0.4305, -0.2165, 1.039), (0.3827, -0.25, 0.9239), (0.3348, -0.2165, 0.8084), (0.2998, -0.125, 0.7239), (0.287, 0.0, 0.6929), (0.2998, 0.125, 0.7239), (0.3348, 0.2165, 0.8084), (0.3827, 0.25, 0.9239), (0.4305, 0.2165, 1.039), (0.4655, 0.125, 1.124), (0.3235, 0.0, 1.207), (0.3149, -0.125, 1.175), (0.2912, -0.2165, 1.087), (0.2588, -0.25, 0.9659), (0.2265, -0.2165, 0.8452), (0.2028, -0.125, 0.7568), (0.1941, 0.0, 0.7244), (0.2028, 0.125, 0.7568), (0.2265, 0.2165, 0.8452), (0.2588, 0.25, 0.9659), (0.2912, 0.2165, 1.087), (0.3149, 0.125, 1.175), (0.1632, 0.0, 1.239), (0.1588, -0.125, 1.206), (0.1468, -0.2165, 1.115), (0.1305, -0.25, 0.9914), (0.1142, -0.2165, 0.8675), (0.1023, -0.125, 0.7768), (0.09789, 0.0, 0.7436), (0.1023, 0.125, 0.7768), (0.1142, 0.2165, 0.8675), (0.1305, 0.25, 0.9914), (0.1468, 0.2165, 1.115), (0.1588, 0.125, 1.206), (9.437e-08, 0.0, 1.25), (9.184e-08, -0.125, 1.217), (8.494e-08, -0.2165, 1.125), (7.55e-08, -0.25, 1.0), (6.606e-08, -0.2165, 0.875), (5.915e-08, -0.125, 0.7835), (5.662e-08, 0.0, 0.75), (5.915e-08, 0.125, 0.7835), (6.606e-08, 0.2165, 0.875), (7.55e-08, 0.25, 1.0), (8.494e-08, 0.2165, 1.125), (9.184e-08, 0.125, 1.217), (-0.1632, 0.0, 1.239), (-0.1588, -0.125, 1.206), (-0.1468, -0.2165, 1.115), (-0.1305, -0.25, 0.9914), (-0.1142, -0.2165, 0.8675), (-0.1023, -0.125, 0.7768), (-0.09789, 0.0, 0.7436), (-0.1023, 0.125, 0.7768), (-0.1142, 0.2165, 0.8675), (-0.1305, 0.25, 0.9914), (-0.1468, 0.2165, 1.115), (-0.1588, 0.125, 1.206), (-0.3235, 0.0, 1.207), (-0.3149, -0.125, 1.175), (-0.2912, -0.2165, 1.087), (-0.2588, -0.25, 0.9659), (-0.2265, -0.2165, 0.8452), (-0.2028, -0.125, 0.7568), (-0.1941, 0.0, 0.7244), (-0.2028, 0.125, 0.7568), (-0.2265, 0.2165, 0.8452), (-0.2588, 0.25, 0.9659), (-0.2912, 0.2165, 1.087), (-0.3149, 0.125, 1.175), (-0.4784, 0.0, 1.155), (-0.4655, -0.125, 1.124), (-0.4305, -0.2165, 1.039), (-0.3827, -0.25, 0.9239), (-0.3348, -0.2165, 0.8084), (-0.2998, -0.125, 0.7239), (-0.287, 0.0, 0.6929), (-0.2998, 0.125, 0.7239), (-0.3348, 0.2165, 0.8084), (-0.3827, 0.25, 0.9239), (-0.4305, 0.2165, 1.039), (-0.4655, 0.125, 1.124), (-0.625, 0.0, 1.083), (-0.6083, -0.125, 1.054), (-0.5625, -0.2165, 0.9743), (-0.5, -0.25, 0.866), (-0.4375, -0.2165, 0.7578), (-0.3917, -0.125, 0.6785), (-0.375, 0.0, 0.6495), (-0.3917, 0.125, 0.6785), (-0.4375, 0.2165, 0.7578), (-0.5, 0.25, 0.866), (-0.5625, 0.2165, 0.9743), (-0.6083, 0.125, 1.054), (-0.761, 0.0, 0.9917), (-0.7406, -0.125, 0.9651), (-0.6849, -0.2165, 0.8925), (-0.6088, -0.25, 0.7934), (-0.5327, -0.2165, 0.6942), (-0.477, -0.125, 0.6216), (-0.4566, 0.0, 0.595), (-0.477, 0.125, 0.6216), (-0.5327, 0.2165, 0.6942), (-0.6088, 0.25, 0.7934), (-0.6849, 0.2165, 0.8925), (-0.7406, 0.125, 0.9651), (-0.8839, 0.0, 0.8839), (-0.8602, -0.125, 0.8602), (-0.7955, -0.2165, 0.7955), (-0.7071, -0.25, 0.7071), (-0.6187, -0.2165, 0.6187), (-0.554, -0.125, 0.554), (-0.5303, 0.0, 0.5303), (-0.554, 0.125, 0.554), (-0.6187, 0.2165, 0.6187), (-0.7071, 0.25, 0.7071), (-0.7955, 0.2165, 0.7955), (-0.8602, 0.125, 0.8602), (-0.9917, 0.0, 0.761), (-0.9651, -0.125, 0.7406), (-0.8925, -0.2165, 0.6849), (-0.7934, -0.25, 0.6088), (-0.6942, -0.2165, 0.5327), (-0.6216, -0.125, 0.477), (-0.595, 2.98e-08, 0.4566), (-0.6216, 0.125, 0.477), (-0.6942, 0.2165, 0.5327), (-0.7934, 0.25, 0.6088), (-0.8925, 0.2165, 0.6849), (-0.9651, 0.125, 0.7406), (-1.083, 0.0, 0.625), (-1.054, -0.125, 0.6083), (-0.9743, -0.2165, 0.5625), (-0.866, -0.25, 0.5), (-0.7578, -0.2165, 0.4375), (-0.6785, -0.125, 0.3917), (-0.6495, 2.98e-08, 0.375), (-0.6785, 0.125, 0.3917), (-0.7578, 0.2165, 0.4375), (-0.866, 0.25, 0.5), (-0.9743, 0.2165, 0.5625), (-1.054, 0.125, 0.6083), (-1.155, 2.98e-08, 0.4784), (-1.124, -0.125, 0.4655), (-1.039, -0.2165, 0.4305), (-0.9239, -0.25, 0.3827), (-0.8084, -0.2165, 0.3348), (-0.7239, -0.125, 0.2998), (-0.6929, 2.98e-08, 0.287), (-0.7239, 0.125, 0.2998), (-0.8084, 0.2165, 0.3348), (-0.9239, 0.25, 0.3827), (-1.039, 0.2165, 0.4305), (-1.124, 0.125, 0.4655), (-1.207, 2.98e-08, 0.3235), (-1.175, -0.125, 0.3149), (-1.087, -0.2165, 0.2912), (-0.9659, -0.25, 0.2588), (-0.8452, -0.2165, 0.2265), (-0.7568, -0.125, 0.2028), (-0.7244, 2.98e-08, 0.1941), (-0.7568, 0.125, 0.2028), (-0.8452, 0.2165, 0.2265), (-0.9659, 0.25, 0.2588), (-1.087, 0.2165, 0.2912), (-1.175, 0.125, 0.3149), (-1.239, 4.47e-08, 0.1632), (-1.206, -0.125, 0.1588), (-1.115, -0.2165, 0.1468), (-0.9914, -0.25, 0.1305), (-0.8675, -0.2165, 0.1142), (-0.7768, -0.125, 0.1023), (-0.7436, 3.725e-08, 0.09789), (-0.7768, 0.125, 0.1023), (-0.8675, 0.2165, 0.1142), (-0.9914, 0.25, 0.1305), (-1.115, 0.2165, 0.1468), (-1.206, 0.125, 0.1588), (-1.25, 4.478e-08, 6.455e-08), (-1.217, -0.125, 5.96e-08), (-1.125, -0.2165, 4.47e-08), (-1.0, -0.25, 2.98e-08), (-0.875, -0.2165, 1.49e-08), (-0.7835, -0.125, 1.49e-08), (-0.75, 4.478e-08, 2.084e-08), (-0.7835, 0.125, 2.98e-08), (-0.875, 0.2165, 4.47e-08), (-1.0, 0.25, 5.96e-08), (-1.125, 0.2165, 5.96e-08), (-1.217, 0.125, 7.451e-08), (-1.239, 4.47e-08, -0.1632), (-1.206, -0.125, -0.1588), (-1.115, -0.2165, -0.1468), (-0.9914, -0.25, -0.1305), (-0.8675, -0.2165, -0.1142), (-0.7768, -0.125, -0.1023), (-0.7436, 5.215e-08, -0.09789), (-0.7768, 0.125, -0.1023), (-0.8675, 0.2165, -0.1142), (-0.9914, 0.25, -0.1305), (-1.115, 0.2165, -0.1468), (-1.206, 0.125, -0.1588), (-1.207, 5.96e-08, -0.3235), (-1.175, -0.125, -0.3149), (-1.087, -0.2165, -0.2912), (-0.9659, -0.25, -0.2588), (-0.8452, -0.2165, -0.2265), (-0.7568, -0.125, -0.2028), (-0.7244, 5.96e-08, -0.1941), (-0.7568, 0.125, -0.2028), (-0.8452, 0.2165, -0.2265), (-0.9659, 0.25, -0.2588), (-1.087, 0.2165, -0.2912), (-1.175, 0.125, -0.3149), (-1.155, 5.96e-08, -0.4784), (-1.124, -0.125, -0.4655), (-1.039, -0.2165, -0.4305), (-0.9239, -0.25, -0.3827), (-0.8084, -0.2165, -0.3348), (-0.7239, -0.125, -0.2998), (-0.6929, 5.96e-08, -0.287), (-0.7239, 0.125, -0.2998), (-0.8084, 0.2165, -0.3348), (-0.9239, 0.25, -0.3827), (-1.039, 0.2165, -0.4305), (-1.124, 0.125, -0.4655), (-1.083, 5.96e-08, -0.625), (-1.054, -0.125, -0.6083), (-0.9743, -0.2165, -0.5625), (-0.866, -0.25, -0.5), (-0.7578, -0.2165, -0.4375), (-0.6785, -0.125, -0.3917), (-0.6495, 5.96e-08, -0.375), (-0.6785, 0.125, -0.3917), (-0.7578, 0.2165, -0.4375), (-0.866, 0.25, -0.5), (-0.9743, 0.2165, -0.5625), (-1.054, 0.125, -0.6083), (-0.9917, 5.96e-08, -0.761), (-0.9651, -0.125, -0.7406), (-0.8925, -0.2165, -0.6849), (-0.7934, -0.25, -0.6088), (-0.6942, -0.2165, -0.5327), (-0.6216, -0.125, -0.477), (-0.595, 5.96e-08, -0.4566), (-0.6216, 0.125, -0.477), (-0.6942, 0.2165, -0.5327), (-0.7934, 0.25, -0.6088), (-0.8925, 0.2165, -0.6849), (-0.9651, 0.125, -0.7406), (-0.8839, 5.96e-08, -0.8839), (-0.8602, -0.125, -0.8602), (-0.7955, -0.2165, -0.7955), (-0.7071, -0.25, -0.7071), (-0.6187, -0.2165, -0.6187), (-0.554, -0.125, -0.554), (-0.5303, 5.96e-08, -0.5303), (-0.554, 0.125, -0.554), (-0.6187, 0.2165, -0.6187), (-0.7071, 0.25, -0.7071), (-0.7955, 0.2165, -0.7955), (-0.8602, 0.125, -0.8602), (-0.761, 5.96e-08, -0.9917), (-0.7406, -0.125, -0.9651), (-0.6849, -0.2165, -0.8925), (-0.6088, -0.25, -0.7934), (-0.5327, -0.2165, -0.6942), (-0.477, -0.125, -0.6216), (-0.4566, 5.96e-08, -0.595), (-0.477, 0.125, -0.6216), (-0.5327, 0.2165, -0.6942), (-0.6088, 0.25, -0.7934), (-0.6849, 0.2165, -0.8925), (-0.7406, 0.125, -0.9651), (-0.625, 1.192e-07, -1.083), (-0.6083, -0.125, -1.054), (-0.5625, -0.2165, -0.9743), (-0.5, -0.25, -0.866), (-0.4375, -0.2165, -0.7578), (-0.3917, -0.125, -0.6785), (-0.375, 5.96e-08, -0.6495), (-0.3917, 0.125, -0.6785), (-0.4375, 0.2165, -0.7578), (-0.5, 0.25, -0.866), (-0.5625, 0.2165, -0.9743), (-0.6083, 0.125, -1.054), (-0.4784, 1.192e-07, -1.155), (-0.4655, -0.125, -1.124), (-0.4305, -0.2165, -1.039), (-0.3827, -0.25, -0.9239), (-0.3348, -0.2165, -0.8084), (-0.2998, -0.125, -0.7239), (-0.287, 5.96e-08, -0.6929), (-0.2998, 0.125, -0.7239), (-0.3348, 0.2165, -0.8084), (-0.3827, 0.25, -0.9239), (-0.4305, 0.2165, -1.039), (-0.4655, 0.125, -1.124), (-0.3235, 1.192e-07, -1.207), (-0.3149, -0.125, -1.175), (-0.2912, -0.2165, -1.087), (-0.2588, -0.25, -0.9659), (-0.2265, -0.2165, -0.8452), (-0.2028, -0.125, -0.7568), (-0.1941, 5.96e-08, -0.7244), (-0.2028, 0.125, -0.7568), (-0.2265, 0.2165, -0.8452), (-0.2588, 0.25, -0.9659), (-0.2912, 0.2165, -1.087), (-0.3149, 0.125, -1.175), (-0.1632, 1.192e-07, -1.239), (-0.1588, -0.125, -1.206), (-0.1468, -0.2165, -1.115), (-0.1305, -0.25, -0.9914), (-0.1142, -0.2165, -0.8675), (-0.1023, -0.125, -0.7768), (-0.0979, 5.96e-08, -0.7436), (-0.1023, 0.125, -0.7768), (-0.1142, 0.2165, -0.8675), (-0.1305, 0.25, -0.9914), (-0.1468, 0.2165, -1.115), (-0.1588, 0.125, -1.206), (9.437e-08, 1.192e-07, -1.25), (9.184e-08, -0.125, -1.217), (8.494e-08, -0.2165, -1.125), (7.55e-08, -0.25, -1.0), (6.606e-08, -0.2165, -0.875), (5.915e-08, -0.125, -0.7835), (5.662e-08, 5.96e-08, -0.75), (5.915e-08, 0.125, -0.7835), (6.606e-08, 0.2165, -0.875), (7.55e-08, 0.25, -1.0), (8.494e-08, 0.2165, -1.125), (9.184e-08, 0.125, -1.217), (0.1632, 1.192e-07, -1.239), (0.1588, -0.125, -1.206), (0.1468, -0.2165, -1.115), (0.1305, -0.25, -0.9914), (0.1142, -0.2165, -0.8675), (0.1023, -0.125, -0.7768), (0.09789, 5.96e-08, -0.7436), (0.1023, 0.125, -0.7768), (0.1142, 0.2165, -0.8675), (0.1305, 0.25, -0.9914), (0.1468, 0.2165, -1.115), (0.1588, 0.125, -1.206), (0.3235, 1.192e-07, -1.207), (0.3149, -0.125, -1.175), (0.2912, -0.2165, -1.087), (0.2588, -0.25, -0.9659), (0.2265, -0.2165, -0.8452), (0.2028, -0.125, -0.7568), (0.1941, 5.96e-08, -0.7244), (0.2028, 0.125, -0.7568), (0.2265, 0.2165, -0.8452), (0.2588, 0.25, -0.9659), (0.2912, 0.2165, -1.087), (0.3149, 0.125, -1.175), (0.4784, 1.192e-07, -1.155), (0.4655, -0.125, -1.124), (0.4305, -0.2165, -1.039), (0.3827, -0.25, -0.9239), (0.3348, -0.2165, -0.8084), (0.2998, -0.125, -0.7239), (0.287, 5.96e-08, -0.6929), (0.2998, 0.125, -0.7239), (0.3348, 0.2165, -0.8084), (0.3827, 0.25, -0.9239), (0.4305, 0.2165, -1.039), (0.4655, 0.125, -1.124), (0.625, 1.192e-07, -1.083), (0.6083, -0.125, -1.054), (0.5625, -0.2165, -0.9743), (0.5, -0.25, -0.866), (0.4375, -0.2165, -0.7578), (0.3917, -0.125, -0.6785), (0.375, 5.96e-08, -0.6495), (0.3917, 0.125, -0.6785), (0.4375, 0.2165, -0.7578), (0.5, 0.25, -0.866), (0.5625, 0.2165, -0.9743), (0.6083, 0.125, -1.054), (0.761, 5.96e-08, -0.9917), (0.7406, -0.125, -0.9651), (0.6849, -0.2165, -0.8925), (0.6088, -0.25, -0.7934), (0.5327, -0.2165, -0.6942), (0.477, -0.125, -0.6216), (0.4566, 5.96e-08, -0.595), (0.477, 0.125, -0.6216), (0.5327, 0.2165, -0.6942), (0.6088, 0.25, -0.7934), (0.6849, 0.2165, -0.8925), (0.7406, 0.125, -0.9651), (0.8839, 5.96e-08, -0.8839), (0.8602, -0.125, -0.8602), (0.7955, -0.2165, -0.7955), (0.7071, -0.25, -0.7071), (0.6187, -0.2165, -0.6187), (0.554, -0.125, -0.554), (0.5303, 5.96e-08, -0.5303), (0.554, 0.125, -0.554), (0.6187, 0.2165, -0.6187), (0.7071, 0.25, -0.7071), (0.7955, 0.2165, -0.7955), (0.8602, 0.125, -0.8602), (0.9917, 5.96e-08, -0.761), (0.9651, -0.125, -0.7406), (0.8925, -0.2165, -0.6849), (0.7934, -0.25, -0.6088), (0.6942, -0.2165, -0.5327), (0.6216, -0.125, -0.477), (0.595, 5.96e-08, -0.4566), (0.6216, 0.125, -0.477), (0.6942, 0.2165, -0.5327), (0.7934, 0.25, -0.6088), (0.8925, 0.2165, -0.6849), (0.9651, 0.125, -0.7406), (1.083, 5.96e-08, -0.625), (1.054, -0.125, -0.6083), (0.9743, -0.2165, -0.5625), (0.866, -0.25, -0.5), (0.7578, -0.2165, -0.4375), (0.6785, -0.125, -0.3917), (0.6495, 5.96e-08, -0.375), (0.6785, 0.125, -0.3917), (0.7578, 0.2165, -0.4375), (0.866, 0.25, -0.5), (0.9743, 0.2165, -0.5625), (1.054, 0.125, -0.6083), (1.155, 5.96e-08, -0.4784), (1.124, -0.125, -0.4655), (1.039, -0.2165, -0.4305), (0.9239, -0.25, -0.3827), (0.8084, -0.2165, -0.3348), (0.7239, -0.125, -0.2998), (0.6929, 5.96e-08, -0.287), (0.7239, 0.125, -0.2998), (0.8084, 0.2165, -0.3348), (0.9239, 0.25, -0.3827), (1.039, 0.2165, -0.4305), (1.124, 0.125, -0.4655), (1.207, 5.96e-08, -0.3235), (1.175, -0.125, -0.3149), (1.087, -0.2165, -0.2912), (0.9659, -0.25, -0.2588), (0.8452, -0.2165, -0.2265), (0.7568, -0.125, -0.2028), (0.7244, 5.96e-08, -0.1941), (0.7568, 0.125, -0.2028), (0.8452, 0.2165, -0.2265), (0.9659, 0.25, -0.2588), (1.087, 0.2165, -0.2912), (1.175, 0.125, -0.3149), (1.239, 4.47e-08, -0.1632), (1.206, -0.125, -0.1588), (1.115, -0.2165, -0.1468), (0.9914, -0.25, -0.1305), (0.8675, -0.2165, -0.1142), (0.7768, -0.125, -0.1023), (0.7436, 5.215e-08, -0.09789), (0.7768, 0.125, -0.1023), (0.8675, 0.2165, -0.1142), (0.9914, 0.25, -0.1305), (1.115, 0.2165, -0.1468), (1.206, 0.125, -0.1588)], [], [(0, 12, 13, 1), (1, 13, 14, 2), (2, 14, 15, 3), (3, 15, 16, 4), (4, 16, 17, 5), (5, 17, 18, 6), (6, 18, 19, 7), (7, 19, 20, 8), (8, 20, 21, 9), (9, 21, 22, 10), (10, 22, 23, 11), (11, 23, 12, 0), (12, 24, 25, 13), (13, 25, 26, 14), (14, 26, 27, 15), (15, 27, 28, 16), (16, 28, 29, 17), (17, 29, 30, 18), (18, 30, 31, 19), (19, 31, 32, 20), (20, 32, 33, 21), (21, 33, 34, 22), (22, 34, 35, 23), (23, 35, 24, 12), (24, 36, 37, 25), (25, 37, 38, 26), (26, 38, 39, 27), (27, 39, 40, 28), (28, 40, 41, 29), (29, 41, 42, 30), (30, 42, 43, 31), (31, 43, 44, 32), (32, 44, 45, 33), (33, 45, 46, 34), (34, 46, 47, 35), (35, 47, 36, 24), (36, 48, 49, 37), (37, 49, 50, 38), (38, 50, 51, 39), (39, 51, 52, 40), (40, 52, 53, 41), (41, 53, 54, 42), (42, 54, 55, 43), (43, 55, 56, 44), (44, 56, 57, 45), (45, 57, 58, 46), (46, 58, 59, 47), (47, 59, 48, 36), (48, 60, 61, 49), (49, 61, 62, 50), (50, 62, 63, 51), (51, 63, 64, 52), (52, 64, 65, 53), (53, 65, 66, 54), (54, 66, 67, 55), (55, 67, 68, 56), (56, 68, 69, 57), (57, 69, 70, 58), (58, 70, 71, 59), (59, 71, 60, 48), (60, 72, 73, 61), (61, 73, 74, 62), (62, 74, 75, 63), (63, 75, 76, 64), (64, 76, 77, 65), (65, 77, 78, 66), (66, 78, 79, 67), (67, 79, 80, 68), (68, 80, 81, 69), (69, 81, 82, 70), (70, 82, 83, 71), (71, 83, 72, 60), (72, 84, 85, 73), (73, 85, 86, 74), (74, 86, 87, 75), (75, 87, 88, 76), (76, 88, 89, 77), (77, 89, 90, 78), (78, 90, 91, 79), (79, 91, 92, 80), (80, 92, 93, 81), (81, 93, 94, 82), (82, 94, 95, 83), (83, 95, 84, 72), (84, 96, 97, 85), (85, 97, 98, 86), (86, 98, 99, 87), (87, 99, 100, 88), (88, 100, 101, 89), (89, 101, 102, 90), (90, 102, 103, 91), (91, 103, 104, 92), (92, 104, 105, 93), (93, 105, 106, 94), (94, 106, 107, 95), (95, 107, 96, 84), (96, 108, 109, 97), (97, 109, 110, 98), (98, 110, 111, 99), (99, 111, 112, 100), (100, 112, 113, 101), (101, 113, 114, 102), (102, 114, 115, 103), (103, 115, 116, 104), (104, 116, 117, 105), (105, 117, 118, 106), (106, 118, 119, 107), (107, 119, 108, 96), (108, 120, 121, 109), (109, 121, 122, 110), (110, 122, 123, 111), (111, 123, 124, 112), (112, 124, 125, 113), (113, 125, 126, 114), (114, 126, 127, 115), (115, 127, 128, 116), (116, 128, 129, 117), (117, 129, 130, 118), (118, 130, 131, 119), (119, 131, 120, 108), (120, 132, 133, 121), (121, 133, 134, 122), (122, 134, 135, 123), (123, 135, 136, 124), (124, 136, 137, 125), (125, 137, 138, 126), (126, 138, 139, 127), (127, 139, 140, 128), (128, 140, 141, 129), (129, 141, 142, 130), (130, 142, 143, 131), (131, 143, 132, 120), (132, 144, 145, 133), (133, 145, 146, 134), (134, 146, 147, 135), (135, 147, 148, 136), (136, 148, 149, 137), (137, 149, 150, 138), (138, 150, 151, 139), (139, 151, 152, 140), (140, 152, 153, 141), (141, 153, 154, 142), (142, 154, 155, 143), (143, 155, 144, 132), (144, 156, 157, 145), (145, 157, 158, 146), (146, 158, 159, 147), (147, 159, 160, 148), (148, 160, 161, 149), (149, 161, 162, 150), (150, 162, 163, 151), (151, 163, 164, 152), (152, 164, 165, 153), (153, 165, 166, 154), (154, 166, 167, 155), (155, 167, 156, 144), (156, 168, 169, 157), (157, 169, 170, 158), (158, 170, 171, 159), (159, 171, 172, 160), (160, 172, 173, 161), (161, 173, 174, 162), (162, 174, 175, 163), (163, 175, 176, 164), (164, 176, 177, 165), (165, 177, 178, 166), (166, 178, 179, 167), (167, 179, 168, 156), (168, 180, 181, 169), (169, 181, 182, 170), (170, 182, 183, 171), (171, 183, 184, 172), (172, 184, 185, 173), (173, 185, 186, 174), (174, 186, 187, 175), (175, 187, 188, 176), (176, 188, 189, 177), (177, 189, 190, 178), (178, 190, 191, 179), (179, 191, 180, 168), (180, 192, 193, 181), (181, 193, 194, 182), (182, 194, 195, 183), (183, 195, 196, 184), (184, 196, 197, 185), (185, 197, 198, 186), (186, 198, 199, 187), (187, 199, 200, 188), (188, 200, 201, 189), (189, 201, 202, 190), (190, 202, 203, 191), (191, 203, 192, 180), (192, 204, 205, 193), (193, 205, 206, 194), (194, 206, 207, 195), (195, 207, 208, 196), (196, 208, 209, 197), (197, 209, 210, 198), (198, 210, 211, 199), (199, 211, 212, 200), (200, 212, 213, 201), (201, 213, 214, 202), (202, 214, 215, 203), (203, 215, 204, 192), (204, 216, 217, 205), (205, 217, 218, 206), (206, 218, 219, 207), (207, 219, 220, 208), (208, 220, 221, 209), (209, 221, 222, 210), (210, 222, 223, 211), (211, 223, 224, 212), (212, 224, 225, 213), (213, 225, 226, 214), (214, 226, 227, 215), (215, 227, 216, 204), (216, 228, 229, 217), (217, 229, 230, 218), (218, 230, 231, 219), (219, 231, 232, 220), (220, 232, 233, 221), (221, 233, 234, 222), (222, 234, 235, 223), (223, 235, 236, 224), (224, 236, 237, 225), (225, 237, 238, 226), (226, 238, 239, 227), (227, 239, 228, 216), (228, 240, 241, 229), (229, 241, 242, 230), (230, 242, 243, 231), (231, 243, 244, 232), (232, 244, 245, 233), (233, 245, 246, 234), (234, 246, 247, 235), (235, 247, 248, 236), (236, 248, 249, 237), (237, 249, 250, 238), (238, 250, 251, 239), (239, 251, 240, 228), (240, 252, 253, 241), (241, 253, 254, 242), (242, 254, 255, 243), (243, 255, 256, 244), (244, 256, 257, 245), (245, 257, 258, 246), (246, 258, 259, 247), (247, 259, 260, 248), (248, 260, 261, 249), (249, 261, 262, 250), (250, 262, 263, 251), (251, 263, 252, 240), (252, 264, 265, 253), (253, 265, 266, 254), (254, 266, 267, 255), (255, 267, 268, 256), (256, 268, 269, 257), (257, 269, 270, 258), (258, 270, 271, 259), (259, 271, 272, 260), (260, 272, 273, 261), (261, 273, 274, 262), (262, 274, 275, 263), (263, 275, 264, 252), (264, 276, 277, 265), (265, 277, 278, 266), (266, 278, 279, 267), (267, 279, 280, 268), (268, 280, 281, 269), (269, 281, 282, 270), (270, 282, 283, 271), (271, 283, 284, 272), (272, 284, 285, 273), (273, 285, 286, 274), (274, 286, 287, 275), (275, 287, 276, 264), (276, 288, 289, 277), (277, 289, 290, 278), (278, 290, 291, 279), (279, 291, 292, 280), (280, 292, 293, 281), (281, 293, 294, 282), (282, 294, 295, 283), (283, 295, 296, 284), (284, 296, 297, 285), (285, 297, 298, 286), (286, 298, 299, 287), (287, 299, 288, 276), (288, 300, 301, 289), (289, 301, 302, 290), (290, 302, 303, 291), (291, 303, 304, 292), (292, 304, 305, 293), (293, 305, 306, 294), (294, 306, 307, 295), (295, 307, 308, 296), (296, 308, 309, 297), (297, 309, 310, 298), (298, 310, 311, 299), (299, 311, 300, 288), (300, 312, 313, 301), (301, 313, 314, 302), (302, 314, 315, 303), (303, 315, 316, 304), (304, 316, 317, 305), (305, 317, 318, 306), (306, 318, 319, 307), (307, 319, 320, 308), (308, 320, 321, 309), (309, 321, 322, 310), (310, 322, 323, 311), (311, 323, 312, 300), (312, 324, 325, 313), (313, 325, 326, 314), (314, 326, 327, 315), (315, 327, 328, 316), (316, 328, 329, 317), (317, 329, 330, 318), (318, 330, 331, 319), (319, 331, 332, 320), (320, 332, 333, 321), (321, 333, 334, 322), (322, 334, 335, 323), (323, 335, 324, 312), (324, 336, 337, 325), (325, 337, 338, 326), (326, 338, 339, 327), (327, 339, 340, 328), (328, 340, 341, 329), (329, 341, 342, 330), (330, 342, 343, 331), (331, 343, 344, 332), (332, 344, 345, 333), (333, 345, 346, 334), (334, 346, 347, 335), (335, 347, 336, 324), (336, 348, 349, 337), (337, 349, 350, 338), (338, 350, 351, 339), (339, 351, 352, 340), (340, 352, 353, 341), (341, 353, 354, 342), (342, 354, 355, 343), (343, 355, 356, 344), (344, 356, 357, 345), (345, 357, 358, 346), (346, 358, 359, 347), (347, 359, 348, 336), (348, 360, 361, 349), (349, 361, 362, 350), (350, 362, 363, 351), (351, 363, 364, 352), (352, 364, 365, 353), (353, 365, 366, 354), (354, 366, 367, 355), (355, 367, 368, 356), (356, 368, 369, 357), (357, 369, 370, 358), (358, 370, 371, 359), (359, 371, 360, 348), (360, 372, 373, 361), (361, 373, 374, 362), (362, 374, 375, 363), (363, 375, 376, 364), (364, 376, 377, 365), (365, 377, 378, 366), (366, 378, 379, 367), (367, 379, 380, 368), (368, 380, 381, 369), (369, 381, 382, 370), (370, 382, 383, 371), (371, 383, 372, 360), (372, 384, 385, 373), (373, 385, 386, 374), (374, 386, 387, 375), (375, 387, 388, 376), (376, 388, 389, 377), (377, 389, 390, 378), (378, 390, 391, 379), (379, 391, 392, 380), (380, 392, 393, 381), (381, 393, 394, 382), (382, 394, 395, 383), (383, 395, 384, 372), (384, 396, 397, 385), (385, 397, 398, 386), (386, 398, 399, 387), (387, 399, 400, 388), (388, 400, 401, 389), (389, 401, 402, 390), (390, 402, 403, 391), (391, 403, 404, 392), (392, 404, 405, 393), (393, 405, 406, 394), (394, 406, 407, 395), (395, 407, 396, 384), (396, 408, 409, 397), (397, 409, 410, 398), (398, 410, 411, 399), (399, 411, 412, 400), (400, 412, 413, 401), (401, 413, 414, 402), (402, 414, 415, 403), (403, 415, 416, 404), (404, 416, 417, 405), (405, 417, 418, 406), (406, 418, 419, 407), (407, 419, 408, 396), (408, 420, 421, 409), (409, 421, 422, 410), (410, 422, 423, 411), (411, 423, 424, 412), (412, 424, 425, 413), (413, 425, 426, 414), (414, 426, 427, 415), (415, 427, 428, 416), (416, 428, 429, 417), (417, 429, 430, 418), (418, 430, 431, 419), (419, 431, 420, 408), (420, 432, 433, 421), (421, 433, 434, 422), (422, 434, 435, 423), (423, 435, 436, 424), (424, 436, 437, 425), (425, 437, 438, 426), (426, 438, 439, 427), (427, 439, 440, 428), (428, 440, 441, 429), (429, 441, 442, 430), (430, 442, 443, 431), (431, 443, 432, 420), (432, 444, 445, 433), (433, 445, 446, 434), (434, 446, 447, 435), (435, 447, 448, 436), (436, 448, 449, 437), (437, 449, 450, 438), (438, 450, 451, 439), (439, 451, 452, 440), (440, 452, 453, 441), (441, 453, 454, 442), (442, 454, 455, 443), (443, 455, 444, 432), (444, 456, 457, 445), (445, 457, 458, 446), (446, 458, 459, 447), (447, 459, 460, 448), (448, 460, 461, 449), (449, 461, 462, 450), (450, 462, 463, 451), (451, 463, 464, 452), (452, 464, 465, 453), (453, 465, 466, 454), (454, 466, 467, 455), (455, 467, 456, 444), (456, 468, 469, 457), (457, 469, 470, 458), (458, 470, 471, 459), (459, 471, 472, 460), (460, 472, 473, 461), (461, 473, 474, 462), (462, 474, 475, 463), (463, 475, 476, 464), (464, 476, 477, 465), (465, 477, 478, 466), (466, 478, 479, 467), (467, 479, 468, 456), (468, 480, 481, 469), (469, 481, 482, 470), (470, 482, 483, 471), (471, 483, 484, 472), (472, 484, 485, 473), (473, 485, 486, 474), (474, 486, 487, 475), (475, 487, 488, 476), (476, 488, 489, 477), (477, 489, 490, 478), (478, 490, 491, 479), (479, 491, 480, 468), (480, 492, 493, 481), (481, 493, 494, 482), (482, 494, 495, 483), (483, 495, 496, 484), (484, 496, 497, 485), (485, 497, 498, 486), (486, 498, 499, 487), (487, 499, 500, 488), (488, 500, 501, 489), (489, 501, 502, 490), (490, 502, 503, 491), (491, 503, 492, 480), (492, 504, 505, 493), (493, 505, 506, 494), (494, 506, 507, 495), (495, 507, 508, 496), (496, 508, 509, 497), (497, 509, 510, 498), (498, 510, 511, 499), (499, 511, 512, 500), (500, 512, 513, 501), (501, 513, 514, 502), (502, 514, 515, 503), (503, 515, 504, 492), (504, 516, 517, 505), (505, 517, 518, 506), (506, 518, 519, 507), (507, 519, 520, 508), (508, 520, 521, 509), (509, 521, 522, 510), (510, 522, 523, 511), (511, 523, 524, 512), (512, 524, 525, 513), (513, 525, 526, 514), (514, 526, 527, 515), (515, 527, 516, 504), (516, 528, 529, 517), (517, 529, 530, 518), (518, 530, 531, 519), (519, 531, 532, 520), (520, 532, 533, 521), (521, 533, 534, 522), (522, 534, 535, 523), (523, 535, 536, 524), (524, 536, 537, 525), (525, 537, 538, 526), (526, 538, 539, 527), (527, 539, 528, 516), (528, 540, 541, 529), (529, 541, 542, 530), (530, 542, 543, 531), (531, 543, 544, 532), (532, 544, 545, 533), (533, 545, 546, 534), (534, 546, 547, 535), (535, 547, 548, 536), (536, 548, 549, 537), (537, 549, 550, 538), (538, 550, 551, 539), (539, 551, 540, 528), (540, 552, 553, 541), (541, 553, 554, 542), (542, 554, 555, 543), (543, 555, 556, 544), (544, 556, 557, 545), (545, 557, 558, 546), (546, 558, 559, 547), (547, 559, 560, 548), (548, 560, 561, 549), (549, 561, 562, 550), (550, 562, 563, 551), (551, 563, 552, 540), (552, 564, 565, 553), (553, 565, 566, 554), (554, 566, 567, 555), (555, 567, 568, 556), (556, 568, 569, 557), (557, 569, 570, 558), (558, 570, 571, 559), (559, 571, 572, 560), (560, 572, 573, 561), (561, 573, 574, 562), (562, 574, 575, 563), (563, 575, 564, 552), (564, 0, 1, 565), (565, 1, 2, 566), (566, 2, 3, 567), (567, 3, 4, 568), (568, 4, 5, 569), (569, 5, 6, 570), (570, 6, 7, 571), (571, 7, 8, 572), (572, 8, 9, 573), (573, 9, 10, 574), (574, 10, 11, 575), (575, 11, 0, 564)])
_uv = me_torus.uv_layers.new(name='UVMap')
_uv.uv.foreach_set('vector', [0.5, 0.5, 0.5208, 0.5, 0.5208, 0.5833, 0.5, 0.5833, 0.5, 0.5833, 0.5208, 0.5833, 0.5208, 0.6667, 0.5, 0.6667, 0.5, 0.6667, 0.5208, 0.6667, 0.5208, 0.75, 0.5, 0.75, 0.5, 0.75, 0.5208, 0.75, 0.5208, 0.8333, 0.5, 0.8333, 0.5, 0.8333, 0.5208, 0.8333, 0.5208, 0.9167, 0.5, 0.9167, 0.5, 0.9167, 0.5208, 0.9167, 0.5208, 1.0, 0.5, 1.0, 0.5, 2.22e-16, 0.5208, 2.22e-16, 0.5208, 0.08333, 0.5, 0.08333, 0.5, 0.08333, 0.5208, 0.08333, 0.5208, 0.1667, 0.5, 0.1667, 0.5, 0.1667, 0.5208, 0.1667, 0.5208, 0.25, 0.5, 0.25, 0.5, 0.25, 0.5208, 0.25, 0.5208, 0.3333, 0.5, 0.3333, 0.5, 0.3333, 0.5208, 0.3333, 0.5208, 0.4167, 0.5, 0.4167, 0.5, 0.4167, 0.5208, 0.4167, 0.5208, 0.5, 0.5, 0.5, 0.5208, 0.5, 0.5417, 0.5, 0.5417, 0.5833, 0.5208, 0.5833, 0.5208, 0.5833, 0.5417, 0.5833, 0.5417, 0.6667, 0.5208, 0.6667, 0.5208, 0.6667, 0.5417, 0.6667, 0.5417, 0.75, 0.5208, 0.75, 0.5208, 0.75, 0.5417, 0.75, 0.5417, 0.8333, 0.5208, 0.8333, 0.5208, 0.8333, 0.5417, 0.8333, 0.5417, 0.9167, 0.5208, 0.9167, 0.5208, 0.9167, 0.5417, 0.9167, 0.5417, 1.0, 0.5208, 1.0, 0.5208, 2.22e-16, 0.5417, 2.22e-16, 0.5417, 0.08333, 0.5208, 0.08333, 0.5208, 0.08333, 0.5417, 0.08333, 0.5417, 0.1667, 0.5208, 0.1667, 0.5208, 0.1667, 0.5417, 0.1667, 0.5417, 0.25, 0.5208, 0.25, 0.5208, 0.25, 0.5417, 0.25, 0.5417, 0.3333, 0.5208, 0.3333, 0.5208, 0.3333, 0.5417, 0.3333, 0.5417, 0.4167, 0.5208, 0.4167, 0.5208, 0.4167, 0.5417, 0.4167, 0.5417, 0.5, 0.5208, 0.5, 0.5417, 0.5, 0.5625, 0.5, 0.5625, 0.5833, 0.5417, 0.5833, 0.5417, 0.5833, 0.5625, 0.5833, 0.5625, 0.6667, 0.5417, 0.6667, 0.5417, 0.6667, 0.5625, 0.6667, 0.5625, 0.75, 0.5417, 0.75, 0.5417, 0.75, 0.5625, 0.75, 0.5625, 0.8333, 0.5417, 0.8333, 0.5417, 0.8333, 0.5625, 0.8333, 0.5625, 0.9167, 0.5417, 0.9167, 0.5417, 0.9167, 0.5625, 0.9167, 0.5625, 1.0, 0.5417, 1.0, 0.5417, 2.22e-16, 0.5625, 2.22e-16, 0.5625, 0.08333, 0.5417, 0.08333, 0.5417, 0.08333, 0.5625, 0.08333, 0.5625, 0.1667, 0.5417, 0.1667, 0.5417, 0.1667, 0.5625, 0.1667, 0.5625, 0.25, 0.5417, 0.25, 0.5417, 0.25, 0.5625, 0.25, 0.5625, 0.3333, 0.5417, 0.3333, 0.5417, 0.3333, 0.5625, 0.3333, 0.5625, 0.4167, 0.5417, 0.4167, 0.5417, 0.4167, 0.5625, 0.4167, 0.5625, 0.5, 0.5417, 0.5, 0.5625, 0.5, 0.5833, 0.5, 0.5833, 0.5833, 0.5625, 0.5833, 0.5625, 0.5833, 0.5833, 0.5833, 0.5833, 0.6667, 0.5625, 0.6667, 0.5625, 0.6667, 0.5833, 0.6667, 0.5833, 0.75, 0.5625, 0.75, 0.5625, 0.75, 0.5833, 0.75, 0.5833, 0.8333, 0.5625, 0.8333, 0.5625, 0.8333, 0.5833, 0.8333, 0.5833, 0.9167, 0.5625, 0.9167, 0.5625, 0.9167, 0.5833, 0.9167, 0.5833, 1.0, 0.5625, 1.0, 0.5625, 2.22e-16, 0.5833, 2.22e-16, 0.5833, 0.08333, 0.5625, 0.08333, 0.5625, 0.08333, 0.5833, 0.08333, 0.5833, 0.1667, 0.5625, 0.1667, 0.5625, 0.1667, 0.5833, 0.1667, 0.5833, 0.25, 0.5625, 0.25, 0.5625, 0.25, 0.5833, 0.25, 0.5833, 0.3333, 0.5625, 0.3333, 0.5625, 0.3333, 0.5833, 0.3333, 0.5833, 0.4167, 0.5625, 0.4167, 0.5625, 0.4167, 0.5833, 0.4167, 0.5833, 0.5, 0.5625, 0.5, 0.5833, 0.5, 0.6042, 0.5, 0.6042, 0.5833, 0.5833, 0.5833, 0.5833, 0.5833, 0.6042, 0.5833, 0.6042, 0.6667, 0.5833, 0.6667, 0.5833, 0.6667, 0.6042, 0.6667, 0.6042, 0.75, 0.5833, 0.75, 0.5833, 0.75, 0.6042, 0.75, 0.6042, 0.8333, 0.5833, 0.8333, 0.5833, 0.8333, 0.6042, 0.8333, 0.6042, 0.9167, 0.5833, 0.9167, 0.5833, 0.9167, 0.6042, 0.9167, 0.6042, 1.0, 0.5833, 1.0, 0.5833, 2.22e-16, 0.6042, 2.22e-16, 0.6042, 0.08333, 0.5833, 0.08333, 0.5833, 0.08333, 0.6042, 0.08333, 0.6042, 0.1667, 0.5833, 0.1667, 0.5833, 0.1667, 0.6042, 0.1667, 0.6042, 0.25, 0.5833, 0.25, 0.5833, 0.25, 0.6042, 0.25, 0.6042, 0.3333, 0.5833, 0.3333, 0.5833, 0.3333, 0.6042, 0.3333, 0.6042, 0.4167, 0.5833, 0.4167, 0.5833, 0.4167, 0.6042, 0.4167, 0.6042, 0.5, 0.5833, 0.5, 0.6042, 0.5, 0.625, 0.5, 0.625, 0.5833, 0.6042, 0.5833, 0.6042, 0.5833, 0.625, 0.5833, 0.625, 0.6667, 0.6042, 0.6667, 0.6042, 0.6667, 0.625, 0.6667, 0.625, 0.75, 0.6042, 0.75, 0.6042, 0.75, 0.625, 0.75, 0.625, 0.8333, 0.6042, 0.8333, 0.6042, 0.8333, 0.625, 0.8333, 0.625, 0.9167, 0.6042, 0.9167, 0.6042, 0.9167, 0.625, 0.9167, 0.625, 1.0, 0.6042, 1.0, 0.6042, 2.22e-16, 0.625, 2.22e-16, 0.625, 0.08333, 0.6042, 0.08333, 0.6042, 0.08333, 0.625, 0.08333, 0.625, 0.1667, 0.6042, 0.1667, 0.6042, 0.1667, 0.625, 0.1667, 0.625, 0.25, 0.6042, 0.25, 0.6042, 0.25, 0.625, 0.25, 0.625, 0.3333, 0.6042, 0.3333, 0.6042, 0.3333, 0.625, 0.3333, 0.625, 0.4167, 0.6042, 0.4167, 0.6042, 0.4167, 0.625, 0.4167, 0.625, 0.5, 0.6042, 0.5, 0.625, 0.5, 0.6458, 0.5, 0.6458, 0.5833, 0.625, 0.5833, 0.625, 0.5833, 0.6458, 0.5833, 0.6458, 0.6667, 0.625, 0.6667, 0.625, 0.6667, 0.6458, 0.6667, 0.6458, 0.75, 0.625, 0.75, 0.625, 0.75, 0.6458, 0.75, 0.6458, 0.8333, 0.625, 0.8333, 0.625, 0.8333, 0.6458, 0.8333, 0.6458, 0.9167, 0.625, 0.9167, 0.625, 0.9167, 0.6458, 0.9167, 0.6458, 1.0, 0.625, 1.0, 0.625, 2.22e-16, 0.6458, 2.22e-16, 0.6458, 0.08333, 0.625, 0.08333, 0.625, 0.08333, 0.6458, 0.08333, 0.6458, 0.1667, 0.625, 0.1667, 0.625, 0.1667, 0.6458, 0.1667, 0.6458, 0.25, 0.625, 0.25, 0.625, 0.25, 0.6458, 0.25, 0.6458, 0.3333, 0.625, 0.3333, 0.625, 0.3333, 0.6458, 0.3333, 0.6458, 0.4167, 0.625, 0.4167, 0.625, 0.4167, 0.6458, 0.4167, 0.6458, 0.5, 0.625, 0.5, 0.6458, 0.5, 0.6667, 0.5, 0.6667, 0.5833, 0.6458, 0.5833, 0.6458, 0.5833, 0.6667, 0.5833, 0.6667, 0.6667, 0.6458, 0.6667, 0.6458, 0.6667, 0.6667, 0.6667, 0.6667, 0.75, 0.6458, 0.75, 0.6458, 0.75, 0.6667, 0.75, 0.6667, 0.8333, 0.6458, 0.8333, 0.6458, 0.8333, 0.6667, 0.8333, 0.6667, 0.9167, 0.6458, 0.9167, 0.6458, 0.9167, 0.6667, 0.9167, 0.6667, 1.0, 0.6458, 1.0, 0.6458, 2.22e-16, 0.6667, 2.22e-16, 0.6667, 0.08333, 0.6458, 0.08333, 0.6458, 0.08333, 0.6667, 0.08333, 0.6667, 0.1667, 0.6458, 0.1667, 0.6458, 0.1667, 0.6667, 0.1667, 0.6667, 0.25, 0.6458, 0.25, 0.6458, 0.25, 0.6667, 0.25, 0.6667, 0.3333, 0.6458, 0.3333, 0.6458, 0.3333, 0.6667, 0.3333, 0.6667, 0.4167, 0.6458, 0.4167, 0.6458, 0.4167, 0.6667, 0.4167, 0.6667, 0.5, 0.6458, 0.5, 0.6667, 0.5, 0.6875, 0.5, 0.6875, 0.5833, 0.6667, 0.5833, 0.6667, 0.5833, 0.6875, 0.5833, 0.6875, 0.6667, 0.6667, 0.6667, 0.6667, 0.6667, 0.6875, 0.6667, 0.6875, 0.75, 0.6667, 0.75, 0.6667, 0.75, 0.6875, 0.75, 0.6875, 0.8333, 0.6667, 0.8333, 0.6667, 0.8333, 0.6875, 0.8333, 0.6875, 0.9167, 0.6667, 0.9167, 0.6667, 0.9167, 0.6875, 0.9167, 0.6875, 1.0, 0.6667, 1.0, 0.6667, 2.22e-16, 0.6875, 2.22e-16, 0.6875, 0.08333, 0.6667, 0.08333, 0.6667, 0.08333, 0.6875, 0.08333, 0.6875, 0.1667, 0.6667, 0.1667, 0.6667, 0.1667, 0.6875, 0.1667, 0.6875, 0.25, 0.6667, 0.25, 0.6667, 0.25, 0.6875, 0.25, 0.6875, 0.3333, 0.6667, 0.3333, 0.6667, 0.3333, 0.6875, 0.3333, 0.6875, 0.4167, 0.6667, 0.4167, 0.6667, 0.4167, 0.6875, 0.4167, 0.6875, 0.5, 0.6667, 0.5, 0.6875, 0.5, 0.7083, 0.5, 0.7083, 0.5833, 0.6875, 0.5833, 0.6875, 0.5833, 0.7083, 0.5833, 0.7083, 0.6667, 0.6875, 0.6667, 0.6875, 0.6667, 0.7083, 0.6667, 0.7083, 0.75, 0.6875, 0.75, 0.6875, 0.75, 0.7083, 0.75, 0.7083, 0.8333, 0.6875, 0.8333, 0.6875, 0.8333, 0.7083, 0.8333, 0.7083, 0.9167, 0.6875, 0.9167, 0.6875, 0.9167, 0.7083, 0.9167, 0.7083, 1.0, 0.6875, 1.0, 0.6875, 2.22e-16, 0.7083, 2.22e-16, 0.7083, 0.08333, 0.6875, 0.08333, 0.6875, 0.08333, 0.7083, 0.08333, 0.7083, 0.1667, 0.6875, 0.1667, 0.6875, 0.1667, 0.7083, 0.1667, 0.7083, 0.25, 0.6875, 0.25, 0.6875, 0.25, 0.7083, 0.25, 0.7083, 0.3333, 0.6875, 0.3333, 0.6875, 0.3333, 0.7083, 0.3333, 0.7083, 0.4167, 0.6875, 0.4167, 0.6875, 0.4167, 0.7083, 0.4167, 0.7083, 0.5, 0.6875, 0.5, 0.7083, 0.5, 0.7292, 0.5, 0.7292, 0.5833, 0.7083, 0.5833, 0.7083, 0.5833, 0.7292, 0.5833, 0.7292, 0.6667, 0.7083, 0.6667, 0.7083, 0.6667, 0.7292, 0.6667, 0.7292, 0.75, 0.7083, 0.75, 0.7083, 0.75, 0.7292, 0.75, 0.7292, 0.8333, 0.7083, 0.8333, 0.7083, 0.8333, 0.7292, 0.8333, 0.7292, 0.9167, 0.7083, 0.9167, 0.7083, 0.9167, 0.7292, 0.9167, 0.7292, 1.0, 0.7083, 1.0, 0.7083, 2.22e-16, 0.7292, 2.22e-16, 0.7292, 0.08333, 0.7083, 0.08333, 0.7083, 0.08333, 0.7292, 0.08333, 0.7292, 0.1667, 0.7083, 0.1667, 0.7083, 0.1667, 0.7292, 0.1667, 0.7292, 0.25, 0.7083, 0.25, 0.7083, 0.25, 0.7292, 0.25, 0.7292, 0.3333, 0.7083, 0.3333, 0.7083, 0.3333, 0.7292, 0.3333, 0.7292, 0.4167, 0.7083, 0.4167, 0.7083, 0.4167, 0.7292, 0.4167, 0.7292, 0.5, 0.7083, 0.5, 0.7292, 0.5, 0.75, 0.5, 0.75, 0.5833, 0.7292, 0.5833, 0.7292, 0.5833, 0.75, 0.5833, 0.75, 0.6667, 0.7292, 0.6667, 0.7292, 0.6667, 0.75, 0.6667, 0.75, 0.75, 0.7292, 0.75, 0.7292, 0.75, 0.75, 0.75, 0.75, 0.8333, 0.7292, 0.8333, 0.7292, 0.8333, 0.75, 0.8333, 0.75, 0.9167, 0.7292, 0.9167, 0.7292, 0.9167, 0.75, 0.9167, 0.75, 1.0, 0.7292, 1.0, 0.7292, 2.22e-16, 0.75, 2.22e-16, 0.75, 0.08333, 0.7292, 0.08333, 0.7292, 0.08333, 0.75, 0.08333, 0.75, 0.1667, 0.7292, 0.1667, 0.7292, 0.1667, 0.75, 0.1667, 0.75, 0.25, 0.7292, 0.25, 0.7292, 0.25, 0.75, 0.25, 0.75, 0.3333, 0.7292, 0.3333, 0.7292, 0.3333, 0.75, 0.3333, 0.75, 0.4167, 0.7292, 0.4167, 0.7292, 0.4167, 0.75, 0.4167, 0.75, 0.5, 0.7292, 0.5, 0.75, 0.5, 0.7708, 0.5, 0.7708, 0.5833, 0.75, 0.5833, 0.75, 0.5833, 0.7708, 0.5833, 0.7708, 0.6667, 0.75, 0.6667, 0.75, 0.6667, 0.7708, 0.6667, 0.7708, 0.75, 0.75, 0.75, 0.75, 0.75, 0.7708, 0.75, 0.7708, 0.8333, 0.75, 0.8333, 0.75, 0.8333, 0.7708, 0.8333, 0.7708, 0.9167, 0.75, 0.9167, 0.75, 0.9167, 0.7708, 0.9167, 0.7708, 1.0, 0.75, 1.0, 0.75, 2.22e-16, 0.7708, 2.22e-16, 0.7708, 0.08333, 0.75, 0.08333, 0.75, 0.08333, 0.7708, 0.08333, 0.7708, 0.1667, 0.75, 0.1667, 0.75, 0.1667, 0.7708, 0.1667, 0.7708, 0.25, 0.75, 0.25, 0.75, 0.25, 0.7708, 0.25, 0.7708, 0.3333, 0.75, 0.3333, 0.75, 0.3333, 0.7708, 0.3333, 0.7708, 0.4167, 0.75, 0.4167, 0.75, 0.4167, 0.7708, 0.4167, 0.7708, 0.5, 0.75, 0.5, 0.7708, 0.5, 0.7917, 0.5, 0.7917, 0.5833, 0.7708, 0.5833, 0.7708, 0.5833, 0.7917, 0.5833, 0.7917, 0.6667, 0.7708, 0.6667, 0.7708, 0.6667, 0.7917, 0.6667, 0.7917, 0.75, 0.7708, 0.75, 0.7708, 0.75, 0.7917, 0.75, 0.7917, 0.8333, 0.7708, 0.8333, 0.7708, 0.8333, 0.7917, 0.8333, 0.7917, 0.9167, 0.7708, 0.9167, 0.7708, 0.9167, 0.7917, 0.9167, 0.7917, 1.0, 0.7708, 1.0, 0.7708, 2.22e-16, 0.7917, 2.22e-16, 0.7917, 0.08333, 0.7708, 0.08333, 0.7708, 0.08333, 0.7917, 0.08333, 0.7917, 0.1667, 0.7708, 0.1667, 0.7708, 0.1667, 0.7917, 0.1667, 0.7917, 0.25, 0.7708, 0.25, 0.7708, 0.25, 0.7917, 0.25, 0.7917, 0.3333, 0.7708, 0.3333, 0.7708, 0.3333, 0.7917, 0.3333, 0.7917, 0.4167, 0.7708, 0.4167, 0.7708, 0.4167, 0.7917, 0.4167, 0.7917, 0.5, 0.7708, 0.5, 0.7917, 0.5, 0.8125, 0.5, 0.8125, 0.5833, 0.7917, 0.5833, 0.7917, 0.5833, 0.8125, 0.5833, 0.8125, 0.6667, 0.7917, 0.6667, 0.7917, 0.6667, 0.8125, 0.6667, 0.8125, 0.75, 0.7917, 0.75, 0.7917, 0.75, 0.8125, 0.75, 0.8125, 0.8333, 0.7917, 0.8333, 0.7917, 0.8333, 0.8125, 0.8333, 0.8125, 0.9167, 0.7917, 0.9167, 0.7917, 0.9167, 0.8125, 0.9167, 0.8125, 1.0, 0.7917, 1.0, 0.7917, 2.22e-16, 0.8125, 2.22e-16, 0.8125, 0.08333, 0.7917, 0.08333, 0.7917, 0.08333, 0.8125, 0.08333, 0.8125, 0.1667, 0.7917, 0.1667, 0.7917, 0.1667, 0.8125, 0.1667, 0.8125, 0.25, 0.7917, 0.25, 0.7917, 0.25, 0.8125, 0.25, 0.8125, 0.3333, 0.7917, 0.3333, 0.7917, 0.3333, 0.8125, 0.3333, 0.8125, 0.4167, 0.7917, 0.4167, 0.7917, 0.4167, 0.8125, 0.4167, 0.8125, 0.5, 0.7917, 0.5, 0.8125, 0.5, 0.8333, 0.5, 0.8333, 0.5833, 0.8125, 0.5833, 0.8125, 0.5833, 0.8333, 0.5833, 0.8333, 0.6667, 0.8125, 0.6667, 0.8125, 0.6667, 0.8333, 0.6667, 0.8333, 0.75, 0.8125, 0.75, 0.8125, 0.75, 0.8333, 0.75, 0.8333, 0.8333, 0.8125, 0.8333, 0.8125, 0.8333, 0.8333, 0.8333, 0.8333, 0.9167, 0.8125, 0.9167, 0.8125, 0.9167, 0.8333, 0.9167, 0.8333, 1.0, 0.8125, 1.0, 0.8125, 2.22e-16, 0.8333, 2.22e-16, 0.8333, 0.08333, 0.8125, 0.08333, 0.8125, 0.08333, 0.8333, 0.08333, 0.8333, 0.1667, 0.8125, 0.1667, 0.8125, 0.1667, 0.8333, 0.1667, 0.8333, 0.25, 0.8125, 0.25, 0.8125, 0.25, 0.8333, 0.25, 0.8333, 0.3333, 0.8125, 0.3333, 0.8125, 0.3333, 0.8333, 0.3333, 0.8333, 0.4167, 0.8125, 0.4167, 0.8125, 0.4167, 0.8333, 0.4167, 0.8333, 0.5, 0.8125, 0.5, 0.8333, 0.5, 0.8542, 0.5, 0.8542, 0.5833, 0.8333, 0.5833, 0.8333, 0.5833, 0.8542, 0.5833, 0.8542, 0.6667, 0.8333, 0.6667, 0.8333, 0.6667, 0.8542, 0.6667, 0.8542, 0.75, 0.8333, 0.75, 0.8333, 0.75, 0.8542, 0.75, 0.8542, 0.8333, 0.8333, 0.8333, 0.8333, 0.8333, 0.8542, 0.8333, 0.8542, 0.9167, 0.8333, 0.9167, 0.8333, 0.9167, 0.8542, 0.9167, 0.8542, 1.0, 0.8333, 1.0, 0.8333, 2.22e-16, 0.8542, 2.22e-16, 0.8542, 0.08333, 0.8333, 0.08333, 0.8333, 0.08333, 0.8542, 0.08333, 0.8542, 0.1667, 0.8333, 0.1667, 0.8333, 0.1667, 0.8542, 0.1667, 0.8542, 0.25, 0.8333, 0.25, 0.8333, 0.25, 0.8542, 0.25, 0.8542, 0.3333, 0.8333, 0.3333, 0.8333, 0.3333, 0.8542, 0.3333, 0.8542, 0.4167, 0.8333, 0.4167, 0.8333, 0.4167, 0.8542, 0.4167, 0.8542, 0.5, 0.8333, 0.5, 0.8542, 0.5, 0.875, 0.5, 0.875, 0.5833, 0.8542, 0.5833, 0.8542, 0.5833, 0.875, 0.5833, 0.875, 0.6667, 0.8542, 0.6667, 0.8542, 0.6667, 0.875, 0.6667, 0.875, 0.75, 0.8542, 0.75, 0.8542, 0.75, 0.875, 0.75, 0.875, 0.8333, 0.8542, 0.8333, 0.8542, 0.8333, 0.875, 0.8333, 0.875, 0.9167, 0.8542, 0.9167, 0.8542, 0.9167, 0.875, 0.9167, 0.875, 1.0, 0.8542, 1.0, 0.8542, 2.22e-16, 0.875, 2.22e-16, 0.875, 0.08333, 0.8542, 0.08333, 0.8542, 0.08333, 0.875, 0.08333, 0.875, 0.1667, 0.8542, 0.1667, 0.8542, 0.1667, 0.875, 0.1667, 0.875, 0.25, 0.8542, 0.25, 0.8542, 0.25, 0.875, 0.25, 0.875, 0.3333, 0.8542, 0.3333, 0.8542, 0.3333, 0.875, 0.3333, 0.875, 0.4167, 0.8542, 0.4167, 0.8542, 0.4167, 0.875, 0.4167, 0.875, 0.5, 0.8542, 0.5, 0.875, 0.5, 0.8958, 0.5, 0.8958, 0.5833, 0.875, 0.5833, 0.875, 0.5833, 0.8958, 0.5833, 0.8958, 0.6667, 0.875, 0.6667, 0.875, 0.6667, 0.8958, 0.6667, 0.8958, 0.75, 0.875, 0.75, 0.875, 0.75, 0.8958, 0.75, 0.8958, 0.8333, 0.875, 0.8333, 0.875, 0.8333, 0.8958, 0.8333, 0.8958, 0.9167, 0.875, 0.9167, 0.875, 0.9167, 0.8958, 0.9167, 0.8958, 1.0, 0.875, 1.0, 0.875, 2.22e-16, 0.8958, 2.22e-16, 0.8958, 0.08333, 0.875, 0.08333, 0.875, 0.08333, 0.8958, 0.08333, 0.8958, 0.1667, 0.875, 0.1667, 0.875, 0.1667, 0.8958, 0.1667, 0.8958, 0.25, 0.875, 0.25, 0.875, 0.25, 0.8958, 0.25, 0.8958, 0.3333, 0.875, 0.3333, 0.875, 0.3333, 0.8958, 0.3333, 0.8958, 0.4167, 0.875, 0.4167, 0.875, 0.4167, 0.8958, 0.4167, 0.8958, 0.5, 0.875, 0.5, 0.8958, 0.5, 0.9167, 0.5, 0.9167, 0.5833, 0.8958, 0.5833, 0.8958, 0.5833, 0.9167, 0.5833, 0.9167, 0.6667, 0.8958, 0.6667, 0.8958, 0.6667, 0.9167, 0.6667, 0.9167, 0.75, 0.8958, 0.75, 0.8958, 0.75, 0.9167, 0.75, 0.9167, 0.8333, 0.8958, 0.8333, 0.8958, 0.8333, 0.9167, 0.8333, 0.9167, 0.9167, 0.8958, 0.9167, 0.8958, 0.9167, 0.9167, 0.9167, 0.9167, 1.0, 0.8958, 1.0, 0.8958, 2.22e-16, 0.9167, 2.22e-16, 0.9167, 0.08333, 0.8958, 0.08333, 0.8958, 0.08333, 0.9167, 0.08333, 0.9167, 0.1667, 0.8958, 0.1667, 0.8958, 0.1667, 0.9167, 0.1667, 0.9167, 0.25, 0.8958, 0.25, 0.8958, 0.25, 0.9167, 0.25, 0.9167, 0.3333, 0.8958, 0.3333, 0.8958, 0.3333, 0.9167, 0.3333, 0.9167, 0.4167, 0.8958, 0.4167, 0.8958, 0.4167, 0.9167, 0.4167, 0.9167, 0.5, 0.8958, 0.5, 0.9167, 0.5, 0.9375, 0.5, 0.9375, 0.5833, 0.9167, 0.5833, 0.9167, 0.5833, 0.9375, 0.5833, 0.9375, 0.6667, 0.9167, 0.6667, 0.9167, 0.6667, 0.9375, 0.6667, 0.9375, 0.75, 0.9167, 0.75, 0.9167, 0.75, 0.9375, 0.75, 0.9375, 0.8333, 0.9167, 0.8333, 0.9167, 0.8333, 0.9375, 0.8333, 0.9375, 0.9167, 0.9167, 0.9167, 0.9167, 0.9167, 0.9375, 0.9167, 0.9375, 1.0, 0.9167, 1.0, 0.9167, 2.22e-16, 0.9375, 2.22e-16, 0.9375, 0.08333, 0.9167, 0.08333, 0.9167, 0.08333, 0.9375, 0.08333, 0.9375, 0.1667, 0.9167, 0.1667, 0.9167, 0.1667, 0.9375, 0.1667, 0.9375, 0.25, 0.9167, 0.25, 0.9167, 0.25, 0.9375, 0.25, 0.9375, 0.3333, 0.9167, 0.3333, 0.9167, 0.3333, 0.9375, 0.3333, 0.9375, 0.4167, 0.9167, 0.4167, 0.9167, 0.4167, 0.9375, 0.4167, 0.9375, 0.5, 0.9167, 0.5, 0.9375, 0.5, 0.9583, 0.5, 0.9583, 0.5833, 0.9375, 0.5833, 0.9375, 0.5833, 0.9583, 0.5833, 0.9583, 0.6667, 0.9375, 0.6667, 0.9375, 0.6667, 0.9583, 0.6667, 0.9583, 0.75, 0.9375, 0.75, 0.9375, 0.75, 0.9583, 0.75, 0.9583, 0.8333, 0.9375, 0.8333, 0.9375, 0.8333, 0.9583, 0.8333, 0.9583, 0.9167, 0.9375, 0.9167, 0.9375, 0.9167, 0.9583, 0.9167, 0.9583, 1.0, 0.9375, 1.0, 0.9375, 2.22e-16, 0.9583, 2.22e-16, 0.9583, 0.08333, 0.9375, 0.08333, 0.9375, 0.08333, 0.9583, 0.08333, 0.9583, 0.1667, 0.9375, 0.1667, 0.9375, 0.1667, 0.9583, 0.1667, 0.9583, 0.25, 0.9375, 0.25, 0.9375, 0.25, 0.9583, 0.25, 0.9583, 0.3333, 0.9375, 0.3333, 0.9375, 0.3333, 0.9583, 0.3333, 0.9583, 0.4167, 0.9375, 0.4167, 0.9375, 0.4167, 0.9583, 0.4167, 0.9583, 0.5, 0.9375, 0.5, 0.9583, 0.5, 0.9792, 0.5, 0.9792, 0.5833, 0.9583, 0.5833, 0.9583, 0.5833, 0.9792, 0.5833, 0.9792, 0.6667, 0.9583, 0.6667, 0.9583, 0.6667, 0.9792, 0.6667, 0.9792, 0.75, 0.9583, 0.75, 0.9583, 0.75, 0.9792, 0.75, 0.9792, 0.8333, 0.9583, 0.8333, 0.9583, 0.8333, 0.9792, 0.8333, 0.9792, 0.9167, 0.9583, 0.9167, 0.9583, 0.9167, 0.9792, 0.9167, 0.9792, 1.0, 0.9583, 1.0, 0.9583, 2.22e-16, 0.9792, 2.22e-16, 0.9792, 0.08333, 0.9583, 0.08333, 0.9583, 0.08333, 0.9792, 0.08333, 0.9792, 0.1667, 0.9583, 0.1667, 0.9583, 0.1667, 0.9792, 0.1667, 0.9792, 0.25, 0.9583, 0.25, 0.9583, 0.25, 0.9792, 0.25, 0.9792, 0.3333, 0.9583, 0.3333, 0.9583, 0.3333, 0.9792, 0.3333, 0.9792, 0.4167, 0.9583, 0.4167, 0.9583, 0.4167, 0.9792, 0.4167, 0.9792, 0.5, 0.9583, 0.5, 0.9792, 0.5, 1.0, 0.5, 1.0, 0.5833, 0.9792, 0.5833, 0.9792, 0.5833, 1.0, 0.5833, 1.0, 0.6667, 0.9792, 0.6667, 0.9792, 0.6667, 1.0, 0.6667, 1.0, 0.75, 0.9792, 0.75, 0.9792, 0.75, 1.0, 0.75, 1.0, 0.8333, 0.9792, 0.8333, 0.9792, 0.8333, 1.0, 0.8333, 1.0, 0.9167, 0.9792, 0.9167, 0.9792, 0.9167, 1.0, 0.9167, 1.0, 1.0, 0.9792, 1.0, 0.9792, 2.22e-16, 1.0, 2.22e-16, 1.0, 0.08333, 0.9792, 0.08333, 0.9792, 0.08333, 1.0, 0.08333, 1.0, 0.1667, 0.9792, 0.1667, 0.9792, 0.1667, 1.0, 0.1667, 1.0, 0.25, 0.9792, 0.25, 0.9792, 0.25, 1.0, 0.25, 1.0, 0.3333, 0.9792, 0.3333, 0.9792, 0.3333, 1.0, 0.3333, 1.0, 0.4167, 0.9792, 0.4167, 0.9792, 0.4167, 1.0, 0.4167, 1.0, 0.5, 0.9792, 0.5, 8.882e-16, 0.5, 0.02083, 0.5, 0.02083, 0.5833, 8.882e-16, 0.5833, 8.882e-16, 0.5833, 0.02083, 0.5833, 0.02083, 0.6667, 8.882e-16, 0.6667, 8.882e-16, 0.6667, 0.02083, 0.6667, 0.02083, 0.75, 8.882e-16, 0.75, 8.882e-16, 0.75, 0.02083, 0.75, 0.02083, 0.8333, 8.882e-16, 0.8333, 8.882e-16, 0.8333, 0.02083, 0.8333, 0.02083, 0.9167, 8.882e-16, 0.9167, 8.882e-16, 0.9167, 0.02083, 0.9167, 0.02083, 1.0, 8.882e-16, 1.0, 8.882e-16, 2.22e-16, 0.02083, 2.22e-16, 0.02083, 0.08333, 8.882e-16, 0.08333, 8.882e-16, 0.08333, 0.02083, 0.08333, 0.02083, 0.1667, 8.882e-16, 0.1667, 8.882e-16, 0.1667, 0.02083, 0.1667, 0.02083, 0.25, 8.882e-16, 0.25, 8.882e-16, 0.25, 0.02083, 0.25, 0.02083, 0.3333, 8.882e-16, 0.3333, 8.882e-16, 0.3333, 0.02083, 0.3333, 0.02083, 0.4167, 8.882e-16, 0.4167, 8.882e-16, 0.4167, 0.02083, 0.4167, 0.02083, 0.5, 8.882e-16, 0.5, 0.02083, 0.5, 0.04167, 0.5, 0.04167, 0.5833, 0.02083, 0.5833, 0.02083, 0.5833, 0.04167, 0.5833, 0.04167, 0.6667, 0.02083, 0.6667, 0.02083, 0.6667, 0.04167, 0.6667, 0.04167, 0.75, 0.02083, 0.75, 0.02083, 0.75, 0.04167, 0.75, 0.04167, 0.8333, 0.02083, 0.8333, 0.02083, 0.8333, 0.04167, 0.8333, 0.04167, 0.9167, 0.02083, 0.9167, 0.02083, 0.9167, 0.04167, 0.9167, 0.04167, 1.0, 0.02083, 1.0, 0.02083, 2.22e-16, 0.04167, 2.22e-16, 0.04167, 0.08333, 0.02083, 0.08333, 0.02083, 0.08333, 0.04167, 0.08333, 0.04167, 0.1667, 0.02083, 0.1667, 0.02083, 0.1667, 0.04167, 0.1667, 0.04167, 0.25, 0.02083, 0.25, 0.02083, 0.25, 0.04167, 0.25, 0.04167, 0.3333, 0.02083, 0.3333, 0.02083, 0.3333, 0.04167, 0.3333, 0.04167, 0.4167, 0.02083, 0.4167, 0.02083, 0.4167, 0.04167, 0.4167, 0.04167, 0.5, 0.02083, 0.5, 0.04167, 0.5, 0.0625, 0.5, 0.0625, 0.5833, 0.04167, 0.5833, 0.04167, 0.5833, 0.0625, 0.5833, 0.0625, 0.6667, 0.04167, 0.6667, 0.04167, 0.6667, 0.0625, 0.6667, 0.0625, 0.75, 0.04167, 0.75, 0.04167, 0.75, 0.0625, 0.75, 0.0625, 0.8333, 0.04167, 0.8333, 0.04167, 0.8333, 0.0625, 0.8333, 0.0625, 0.9167, 0.04167, 0.9167, 0.04167, 0.9167, 0.0625, 0.9167, 0.0625, 1.0, 0.04167, 1.0, 0.04167, 2.22e-16, 0.0625, 2.22e-16, 0.0625, 0.08333, 0.04167, 0.08333, 0.04167, 0.08333, 0.0625, 0.08333, 0.0625, 0.1667, 0.04167, 0.1667, 0.04167, 0.1667, 0.0625, 0.1667, 0.0625, 0.25, 0.04167, 0.25, 0.04167, 0.25, 0.0625, 0.25, 0.0625, 0.3333, 0.04167, 0.3333, 0.04167, 0.3333, 0.0625, 0.3333, 0.0625, 0.4167, 0.04167, 0.4167, 0.04167, 0.4167, 0.0625, 0.4167, 0.0625, 0.5, 0.04167, 0.5, 0.0625, 0.5, 0.08333, 0.5, 0.08333, 0.5833, 0.0625, 0.5833, 0.0625, 0.5833, 0.08333, 0.5833, 0.08333, 0.6667, 0.0625, 0.6667, 0.0625, 0.6667, 0.08333, 0.6667, 0.08333, 0.75, 0.0625, 0.75, 0.0625, 0.75, 0.08333, 0.75, 0.08333, 0.8333, 0.0625, 0.8333, 0.0625, 0.8333, 0.08333, 0.8333, 0.08333, 0.9167, 0.0625, 0.9167, 0.0625, 0.9167, 0.08333, 0.9167, 0.08333, 1.0, 0.0625, 1.0, 0.0625, 2.22e-16, 0.08333, 2.22e-16, 0.08333, 0.08333, 0.0625, 0.08333, 0.0625, 0.08333, 0.08333, 0.08333, 0.08333, 0.1667, 0.0625, 0.1667, 0.0625, 0.1667, 0.08333, 0.1667, 0.08333, 0.25, 0.0625, 0.25, 0.0625, 0.25, 0.08333, 0.25, 0.08333, 0.3333, 0.0625, 0.3333, 0.0625, 0.3333, 0.08333, 0.3333, 0.08333, 0.4167, 0.0625, 0.4167, 0.0625, 0.4167, 0.08333, 0.4167, 0.08333, 0.5, 0.0625, 0.5, 0.08333, 0.5, 0.1042, 0.5, 0.1042, 0.5833, 0.08333, 0.5833, 0.08333, 0.5833, 0.1042, 0.5833, 0.1042, 0.6667, 0.08333, 0.6667, 0.08333, 0.6667, 0.1042, 0.6667, 0.1042, 0.75, 0.08333, 0.75, 0.08333, 0.75, 0.1042, 0.75, 0.1042, 0.8333, 0.08333, 0.8333, 0.08333, 0.8333, 0.1042, 0.8333, 0.1042, 0.9167, 0.08333, 0.9167, 0.08333, 0.9167, 0.1042, 0.9167, 0.1042, 1.0, 0.08333, 1.0, 0.08333, 2.22e-16, 0.1042, 2.22e-16, 0.1042, 0.08333, 0.08333, 0.08333, 0.08333, 0.08333, 0.1042, 0.08333, 0.1042, 0.1667, 0.08333, 0.1667, 0.08333, 0.1667, 0.1042, 0.1667, 0.1042, 0.25, 0.08333, 0.25, 0.08333, 0.25, 0.1042, 0.25, 0.1042, 0.3333, 0.08333, 0.3333, 0.08333, 0.3333, 0.1042, 0.3333, 0.1042, 0.4167, 0.08333, 0.4167, 0.08333, 0.4167, 0.1042, 0.4167, 0.1042, 0.5, 0.08333, 0.5, 0.1042, 0.5, 0.125, 0.5, 0.125, 0.5833, 0.1042, 0.5833, 0.1042, 0.5833, 0.125, 0.5833, 0.125, 0.6667, 0.1042, 0.6667, 0.1042, 0.6667, 0.125, 0.6667, 0.125, 0.75, 0.1042, 0.75, 0.1042, 0.75, 0.125, 0.75, 0.125, 0.8333, 0.1042, 0.8333, 0.1042, 0.8333, 0.125, 0.8333, 0.125, 0.9167, 0.1042, 0.9167, 0.1042, 0.9167, 0.125, 0.9167, 0.125, 1.0, 0.1042, 1.0, 0.1042, 2.22e-16, 0.125, 2.22e-16, 0.125, 0.08333, 0.1042, 0.08333, 0.1042, 0.08333, 0.125, 0.08333, 0.125, 0.1667, 0.1042, 0.1667, 0.1042, 0.1667, 0.125, 0.1667, 0.125, 0.25, 0.1042, 0.25, 0.1042, 0.25, 0.125, 0.25, 0.125, 0.3333, 0.1042, 0.3333, 0.1042, 0.3333, 0.125, 0.3333, 0.125, 0.4167, 0.1042, 0.4167, 0.1042, 0.4167, 0.125, 0.4167, 0.125, 0.5, 0.1042, 0.5, 0.125, 0.5, 0.1458, 0.5, 0.1458, 0.5833, 0.125, 0.5833, 0.125, 0.5833, 0.1458, 0.5833, 0.1458, 0.6667, 0.125, 0.6667, 0.125, 0.6667, 0.1458, 0.6667, 0.1458, 0.75, 0.125, 0.75, 0.125, 0.75, 0.1458, 0.75, 0.1458, 0.8333, 0.125, 0.8333, 0.125, 0.8333, 0.1458, 0.8333, 0.1458, 0.9167, 0.125, 0.9167, 0.125, 0.9167, 0.1458, 0.9167, 0.1458, 1.0, 0.125, 1.0, 0.125, 2.22e-16, 0.1458, 2.22e-16, 0.1458, 0.08333, 0.125, 0.08333, 0.125, 0.08333, 0.1458, 0.08333, 0.1458, 0.1667, 0.125, 0.1667, 0.125, 0.1667, 0.1458, 0.1667, 0.1458, 0.25, 0.125, 0.25, 0.125, 0.25, 0.1458, 0.25, 0.1458, 0.3333, 0.125, 0.3333, 0.125, 0.3333, 0.1458, 0.3333, 0.1458, 0.4167, 0.125, 0.4167, 0.125, 0.4167, 0.1458, 0.4167, 0.1458, 0.5, 0.125, 0.5, 0.1458, 0.5, 0.1667, 0.5, 0.1667, 0.5833, 0.1458, 0.5833, 0.1458, 0.5833, 0.1667, 0.5833, 0.1667, 0.6667, 0.1458, 0.6667, 0.1458, 0.6667, 0.1667, 0.6667, 0.1667, 0.75, 0.1458, 0.75, 0.1458, 0.75, 0.1667, 0.75, 0.1667, 0.8333, 0.1458, 0.8333, 0.1458, 0.8333, 0.1667, 0.8333, 0.1667, 0.9167, 0.1458, 0.9167, 0.1458, 0.9167, 0.1667, 0.9167, 0.1667, 1.0, 0.1458, 1.0, 0.1458, 2.22e-16, 0.1667, 2.22e-16, 0.1667, 0.08333, 0.1458, 0.08333, 0.1458, 0.08333, 0.1667, 0.08333, 0.1667, 0.1667, 0.1458, 0.1667, 0.1458, 0.1667, 0.1667, 0.1667, 0.1667, 0.25, 0.1458, 0.25, 0.1458, 0.25, 0.1667, 0.25, 0.1667, 0.3333, 0.1458, 0.3333, 0.1458, 0.3333, 0.1667, 0.3333, 0.1667, 0.4167, 0.1458, 0.4167, 0.1458, 0.4167, 0.1667, 0.4167, 0.1667, 0.5, 0.1458, 0.5, 0.1667, 0.5, 0.1875, 0.5, 0.1875, 0.5833, 0.1667, 0.5833, 0.1667, 0.5833, 0.1875, 0.5833, 0.1875, 0.6667, 0.1667, 0.6667, 0.1667, 0.6667, 0.1875, 0.6667, 0.1875, 0.75, 0.1667, 0.75, 0.1667, 0.75, 0.1875, 0.75, 0.1875, 0.8333, 0.1667, 0.8333, 0.1667, 0.8333, 0.1875, 0.8333, 0.1875, 0.9167, 0.1667, 0.9167, 0.1667, 0.9167, 0.1875, 0.9167, 0.1875, 1.0, 0.1667, 1.0, 0.1667, 2.22e-16, 0.1875, 2.22e-16, 0.1875, 0.08333, 0.1667, 0.08333, 0.1667, 0.08333, 0.1875, 0.08333, 0.1875, 0.1667, 0.1667, 0.1667, 0.1667, 0.1667, 0.1875, 0.1667, 0.1875, 0.25, 0.1667, 0.25, 0.1667, 0.25, 0.1875, 0.25, 0.1875, 0.3333, 0.1667, 0.3333, 0.1667, 0.3333, 0.1875, 0.3333, 0.1875, 0.4167, 0.1667, 0.4167, 0.1667, 0.4167, 0.1875, 0.4167, 0.1875, 0.5, 0.1667, 0.5, 0.1875, 0.5, 0.2083, 0.5, 0.2083, 0.5833, 0.1875, 0.5833, 0.1875, 0.5833, 0.2083, 0.5833, 0.2083, 0.6667, 0.1875, 0.6667, 0.1875, 0.6667, 0.2083, 0.6667, 0.2083, 0.75, 0.1875, 0.75, 0.1875, 0.75, 0.2083, 0.75, 0.2083, 0.8333, 0.1875, 0.8333, 0.1875, 0.8333, 0.2083, 0.8333, 0.2083, 0.9167, 0.1875, 0.9167, 0.1875, 0.9167, 0.2083, 0.9167, 0.2083, 1.0, 0.1875, 1.0, 0.1875, 2.22e-16, 0.2083, 2.22e-16, 0.2083, 0.08333, 0.1875, 0.08333, 0.1875, 0.08333, 0.2083, 0.08333, 0.2083, 0.1667, 0.1875, 0.1667, 0.1875, 0.1667, 0.2083, 0.1667, 0.2083, 0.25, 0.1875, 0.25, 0.1875, 0.25, 0.2083, 0.25, 0.2083, 0.3333, 0.1875, 0.3333, 0.1875, 0.3333, 0.2083, 0.3333, 0.2083, 0.4167, 0.1875, 0.4167, 0.1875, 0.4167, 0.2083, 0.4167, 0.2083, 0.5, 0.1875, 0.5, 0.2083, 0.5, 0.2292, 0.5, 0.2292, 0.5833, 0.2083, 0.5833, 0.2083, 0.5833, 0.2292, 0.5833, 0.2292, 0.6667, 0.2083, 0.6667, 0.2083, 0.6667, 0.2292, 0.6667, 0.2292, 0.75, 0.2083, 0.75, 0.2083, 0.75, 0.2292, 0.75, 0.2292, 0.8333, 0.2083, 0.8333, 0.2083, 0.8333, 0.2292, 0.8333, 0.2292, 0.9167, 0.2083, 0.9167, 0.2083, 0.9167, 0.2292, 0.9167, 0.2292, 1.0, 0.2083, 1.0, 0.2083, 2.22e-16, 0.2292, 2.22e-16, 0.2292, 0.08333, 0.2083, 0.08333, 0.2083, 0.08333, 0.2292, 0.08333, 0.2292, 0.1667, 0.2083, 0.1667, 0.2083, 0.1667, 0.2292, 0.1667, 0.2292, 0.25, 0.2083, 0.25, 0.2083, 0.25, 0.2292, 0.25, 0.2292, 0.3333, 0.2083, 0.3333, 0.2083, 0.3333, 0.2292, 0.3333, 0.2292, 0.4167, 0.2083, 0.4167, 0.2083, 0.4167, 0.2292, 0.4167, 0.2292, 0.5, 0.2083, 0.5, 0.2292, 0.5, 0.25, 0.5, 0.25, 0.5833, 0.2292, 0.5833, 0.2292, 0.5833, 0.25, 0.5833, 0.25, 0.6667, 0.2292, 0.6667, 0.2292, 0.6667, 0.25, 0.6667, 0.25, 0.75, 0.2292, 0.75, 0.2292, 0.75, 0.25, 0.75, 0.25, 0.8333, 0.2292, 0.8333, 0.2292, 0.8333, 0.25, 0.8333, 0.25, 0.9167, 0.2292, 0.9167, 0.2292, 0.9167, 0.25, 0.9167, 0.25, 1.0, 0.2292, 1.0, 0.2292, 2.22e-16, 0.25, 2.22e-16, 0.25, 0.08333, 0.2292, 0.08333, 0.2292, 0.08333, 0.25, 0.08333, 0.25, 0.1667, 0.2292, 0.1667, 0.2292, 0.1667, 0.25, 0.1667, 0.25, 0.25, 0.2292, 0.25, 0.2292, 0.25, 0.25, 0.25, 0.25, 0.3333, 0.2292, 0.3333, 0.2292, 0.3333, 0.25, 0.3333, 0.25, 0.4167, 0.2292, 0.4167, 0.2292, 0.4167, 0.25, 0.4167, 0.25, 0.5, 0.2292, 0.5, 0.25, 0.5, 0.2708, 0.5, 0.2708, 0.5833, 0.25, 0.5833, 0.25, 0.5833, 0.2708, 0.5833, 0.2708, 0.6667, 0.25, 0.6667, 0.25, 0.6667, 0.2708, 0.6667, 0.2708, 0.75, 0.25, 0.75, 0.25, 0.75, 0.2708, 0.75, 0.2708, 0.8333, 0.25, 0.8333, 0.25, 0.8333, 0.2708, 0.8333, 0.2708, 0.9167, 0.25, 0.9167, 0.25, 0.9167, 0.2708, 0.9167, 0.2708, 1.0, 0.25, 1.0, 0.25, 2.22e-16, 0.2708, 2.22e-16, 0.2708, 0.08333, 0.25, 0.08333, 0.25, 0.08333, 0.2708, 0.08333, 0.2708, 0.1667, 0.25, 0.1667, 0.25, 0.1667, 0.2708, 0.1667, 0.2708, 0.25, 0.25, 0.25, 0.25, 0.25, 0.2708, 0.25, 0.2708, 0.3333, 0.25, 0.3333, 0.25, 0.3333, 0.2708, 0.3333, 0.2708, 0.4167, 0.25, 0.4167, 0.25, 0.4167, 0.2708, 0.4167, 0.2708, 0.5, 0.25, 0.5, 0.2708, 0.5, 0.2917, 0.5, 0.2917, 0.5833, 0.2708, 0.5833, 0.2708, 0.5833, 0.2917, 0.5833, 0.2917, 0.6667, 0.2708, 0.6667, 0.2708, 0.6667, 0.2917, 0.6667, 0.2917, 0.75, 0.2708, 0.75, 0.2708, 0.75, 0.2917, 0.75, 0.2917, 0.8333, 0.2708, 0.8333, 0.2708, 0.8333, 0.2917, 0.8333, 0.2917, 0.9167, 0.2708, 0.9167, 0.2708, 0.9167, 0.2917, 0.9167, 0.2917, 1.0, 0.2708, 1.0, 0.2708, 2.22e-16, 0.2917, 2.22e-16, 0.2917, 0.08333, 0.2708, 0.08333, 0.2708, 0.08333, 0.2917, 0.08333, 0.2917, 0.1667, 0.2708, 0.1667, 0.2708, 0.1667, 0.2917, 0.1667, 0.2917, 0.25, 0.2708, 0.25, 0.2708, 0.25, 0.2917, 0.25, 0.2917, 0.3333, 0.2708, 0.3333, 0.2708, 0.3333, 0.2917, 0.3333, 0.2917, 0.4167, 0.2708, 0.4167, 0.2708, 0.4167, 0.2917, 0.4167, 0.2917, 0.5, 0.2708, 0.5, 0.2917, 0.5, 0.3125, 0.5, 0.3125, 0.5833, 0.2917, 0.5833, 0.2917, 0.5833, 0.3125, 0.5833, 0.3125, 0.6667, 0.2917, 0.6667, 0.2917, 0.6667, 0.3125, 0.6667, 0.3125, 0.75, 0.2917, 0.75, 0.2917, 0.75, 0.3125, 0.75, 0.3125, 0.8333, 0.2917, 0.8333, 0.2917, 0.8333, 0.3125, 0.8333, 0.3125, 0.9167, 0.2917, 0.9167, 0.2917, 0.9167, 0.3125, 0.9167, 0.3125, 1.0, 0.2917, 1.0, 0.2917, 2.22e-16, 0.3125, 2.22e-16, 0.3125, 0.08333, 0.2917, 0.08333, 0.2917, 0.08333, 0.3125, 0.08333, 0.3125, 0.1667, 0.2917, 0.1667, 0.2917, 0.1667, 0.3125, 0.1667, 0.3125, 0.25, 0.2917, 0.25, 0.2917, 0.25, 0.3125, 0.25, 0.3125, 0.3333, 0.2917, 0.3333, 0.2917, 0.3333, 0.3125, 0.3333, 0.3125, 0.4167, 0.2917, 0.4167, 0.2917, 0.4167, 0.3125, 0.4167, 0.3125, 0.5, 0.2917, 0.5, 0.3125, 0.5, 0.3333, 0.5, 0.3333, 0.5833, 0.3125, 0.5833, 0.3125, 0.5833, 0.3333, 0.5833, 0.3333, 0.6667, 0.3125, 0.6667, 0.3125, 0.6667, 0.3333, 0.6667, 0.3333, 0.75, 0.3125, 0.75, 0.3125, 0.75, 0.3333, 0.75, 0.3333, 0.8333, 0.3125, 0.8333, 0.3125, 0.8333, 0.3333, 0.8333, 0.3333, 0.9167, 0.3125, 0.9167, 0.3125, 0.9167, 0.3333, 0.9167, 0.3333, 1.0, 0.3125, 1.0, 0.3125, 2.22e-16, 0.3333, 2.22e-16, 0.3333, 0.08333, 0.3125, 0.08333, 0.3125, 0.08333, 0.3333, 0.08333, 0.3333, 0.1667, 0.3125, 0.1667, 0.3125, 0.1667, 0.3333, 0.1667, 0.3333, 0.25, 0.3125, 0.25, 0.3125, 0.25, 0.3333, 0.25, 0.3333, 0.3333, 0.3125, 0.3333, 0.3125, 0.3333, 0.3333, 0.3333, 0.3333, 0.4167, 0.3125, 0.4167, 0.3125, 0.4167, 0.3333, 0.4167, 0.3333, 0.5, 0.3125, 0.5, 0.3333, 0.5, 0.3542, 0.5, 0.3542, 0.5833, 0.3333, 0.5833, 0.3333, 0.5833, 0.3542, 0.5833, 0.3542, 0.6667, 0.3333, 0.6667, 0.3333, 0.6667, 0.3542, 0.6667, 0.3542, 0.75, 0.3333, 0.75, 0.3333, 0.75, 0.3542, 0.75, 0.3542, 0.8333, 0.3333, 0.8333, 0.3333, 0.8333, 0.3542, 0.8333, 0.3542, 0.9167, 0.3333, 0.9167, 0.3333, 0.9167, 0.3542, 0.9167, 0.3542, 1.0, 0.3333, 1.0, 0.3333, 2.22e-16, 0.3542, 2.22e-16, 0.3542, 0.08333, 0.3333, 0.08333, 0.3333, 0.08333, 0.3542, 0.08333, 0.3542, 0.1667, 0.3333, 0.1667, 0.3333, 0.1667, 0.3542, 0.1667, 0.3542, 0.25, 0.3333, 0.25, 0.3333, 0.25, 0.3542, 0.25, 0.3542, 0.3333, 0.3333, 0.3333, 0.3333, 0.3333, 0.3542, 0.3333, 0.3542, 0.4167, 0.3333, 0.4167, 0.3333, 0.4167, 0.3542, 0.4167, 0.3542, 0.5, 0.3333, 0.5, 0.3542, 0.5, 0.375, 0.5, 0.375, 0.5833, 0.3542, 0.5833, 0.3542, 0.5833, 0.375, 0.5833, 0.375, 0.6667, 0.3542, 0.6667, 0.3542, 0.6667, 0.375, 0.6667, 0.375, 0.75, 0.3542, 0.75, 0.3542, 0.75, 0.375, 0.75, 0.375, 0.8333, 0.3542, 0.8333, 0.3542, 0.8333, 0.375, 0.8333, 0.375, 0.9167, 0.3542, 0.9167, 0.3542, 0.9167, 0.375, 0.9167, 0.375, 1.0, 0.3542, 1.0, 0.3542, 2.22e-16, 0.375, 2.22e-16, 0.375, 0.08333, 0.3542, 0.08333, 0.3542, 0.08333, 0.375, 0.08333, 0.375, 0.1667, 0.3542, 0.1667, 0.3542, 0.1667, 0.375, 0.1667, 0.375, 0.25, 0.3542, 0.25, 0.3542, 0.25, 0.375, 0.25, 0.375, 0.3333, 0.3542, 0.3333, 0.3542, 0.3333, 0.375, 0.3333, 0.375, 0.4167, 0.3542, 0.4167, 0.3542, 0.4167, 0.375, 0.4167, 0.375, 0.5, 0.3542, 0.5, 0.375, 0.5, 0.3958, 0.5, 0.3958, 0.5833, 0.375, 0.5833, 0.375, 0.5833, 0.3958, 0.5833, 0.3958, 0.6667, 0.375, 0.6667, 0.375, 0.6667, 0.3958, 0.6667, 0.3958, 0.75, 0.375, 0.75, 0.375, 0.75, 0.3958, 0.75, 0.3958, 0.8333, 0.375, 0.8333, 0.375, 0.8333, 0.3958, 0.8333, 0.3958, 0.9167, 0.375, 0.9167, 0.375, 0.9167, 0.3958, 0.9167, 0.3958, 1.0, 0.375, 1.0, 0.375, 2.22e-16, 0.3958, 2.22e-16, 0.3958, 0.08333, 0.375, 0.08333, 0.375, 0.08333, 0.3958, 0.08333, 0.3958, 0.1667, 0.375, 0.1667, 0.375, 0.1667, 0.3958, 0.1667, 0.3958, 0.25, 0.375, 0.25, 0.375, 0.25, 0.3958, 0.25, 0.3958, 0.3333, 0.375, 0.3333, 0.375, 0.3333, 0.3958, 0.3333, 0.3958, 0.4167, 0.375, 0.4167, 0.375, 0.4167, 0.3958, 0.4167, 0.3958, 0.5, 0.375, 0.5, 0.3958, 0.5, 0.4167, 0.5, 0.4167, 0.5833, 0.3958, 0.5833, 0.3958, 0.5833, 0.4167, 0.5833, 0.4167, 0.6667, 0.3958, 0.6667, 0.3958, 0.6667, 0.4167, 0.6667, 0.4167, 0.75, 0.3958, 0.75, 0.3958, 0.75, 0.4167, 0.75, 0.4167, 0.8333, 0.3958, 0.8333, 0.3958, 0.8333, 0.4167, 0.8333, 0.4167, 0.9167, 0.3958, 0.9167, 0.3958, 0.9167, 0.4167, 0.9167, 0.4167, 1.0, 0.3958, 1.0, 0.3958, 2.22e-16, 0.4167, 2.22e-16, 0.4167, 0.08333, 0.3958, 0.08333, 0.3958, 0.08333, 0.4167, 0.08333, 0.4167, 0.1667, 0.3958, 0.1667, 0.3958, 0.1667, 0.4167, 0.1667, 0.4167, 0.25, 0.3958, 0.25, 0.3958, 0.25, 0.4167, 0.25, 0.4167, 0.3333, 0.3958, 0.3333, 0.3958, 0.3333, 0.4167, 0.3333, 0.4167, 0.4167, 0.3958, 0.4167, 0.3958, 0.4167, 0.4167, 0.4167, 0.4167, 0.5, 0.3958, 0.5, 0.4167, 0.5, 0.4375, 0.5, 0.4375, 0.5833, 0.4167, 0.5833, 0.4167, 0.5833, 0.4375, 0.5833, 0.4375, 0.6667, 0.4167, 0.6667, 0.4167, 0.6667, 0.4375, 0.6667, 0.4375, 0.75, 0.4167, 0.75, 0.4167, 0.75, 0.4375, 0.75, 0.4375, 0.8333, 0.4167, 0.8333, 0.4167, 0.8333, 0.4375, 0.8333, 0.4375, 0.9167, 0.4167, 0.9167, 0.4167, 0.9167, 0.4375, 0.9167, 0.4375, 1.0, 0.4167, 1.0, 0.4167, 2.22e-16, 0.4375, 2.22e-16, 0.4375, 0.08333, 0.4167, 0.08333, 0.4167, 0.08333, 0.4375, 0.08333, 0.4375, 0.1667, 0.4167, 0.1667, 0.4167, 0.1667, 0.4375, 0.1667, 0.4375, 0.25, 0.4167, 0.25, 0.4167, 0.25, 0.4375, 0.25, 0.4375, 0.3333, 0.4167, 0.3333, 0.4167, 0.3333, 0.4375, 0.3333, 0.4375, 0.4167, 0.4167, 0.4167, 0.4167, 0.4167, 0.4375, 0.4167, 0.4375, 0.5, 0.4167, 0.5, 0.4375, 0.5, 0.4583, 0.5, 0.4583, 0.5833, 0.4375, 0.5833, 0.4375, 0.5833, 0.4583, 0.5833, 0.4583, 0.6667, 0.4375, 0.6667, 0.4375, 0.6667, 0.4583, 0.6667, 0.4583, 0.75, 0.4375, 0.75, 0.4375, 0.75, 0.4583, 0.75, 0.4583, 0.8333, 0.4375, 0.8333, 0.4375, 0.8333, 0.4583, 0.8333, 0.4583, 0.9167, 0.4375, 0.9167, 0.4375, 0.9167, 0.4583, 0.9167, 0.4583, 1.0, 0.4375, 1.0, 0.4375, 2.22e-16, 0.4583, 2.22e-16, 0.4583, 0.08333, 0.4375, 0.08333, 0.4375, 0.08333, 0.4583, 0.08333, 0.4583, 0.1667, 0.4375, 0.1667, 0.4375, 0.1667, 0.4583, 0.1667, 0.4583, 0.25, 0.4375, 0.25, 0.4375, 0.25, 0.4583, 0.25, 0.4583, 0.3333, 0.4375, 0.3333, 0.4375, 0.3333, 0.4583, 0.3333, 0.4583, 0.4167, 0.4375, 0.4167, 0.4375, 0.4167, 0.4583, 0.4167, 0.4583, 0.5, 0.4375, 0.5, 0.4583, 0.5, 0.4792, 0.5, 0.4792, 0.5833, 0.4583, 0.5833, 0.4583, 0.5833, 0.4792, 0.5833, 0.4792, 0.6667, 0.4583, 0.6667, 0.4583, 0.6667, 0.4792, 0.6667, 0.4792, 0.75, 0.4583, 0.75, 0.4583, 0.75, 0.4792, 0.75, 0.4792, 0.8333, 0.4583, 0.8333, 0.4583, 0.8333, 0.4792, 0.8333, 0.4792, 0.9167, 0.4583, 0.9167, 0.4583, 0.9167, 0.4792, 0.9167, 0.4792, 1.0, 0.4583, 1.0, 0.4583, 2.22e-16, 0.4792, 2.22e-16, 0.4792, 0.08333, 0.4583, 0.08333, 0.4583, 0.08333, 0.4792, 0.08333, 0.4792, 0.1667, 0.4583, 0.1667, 0.4583, 0.1667, 0.4792, 0.1667, 0.4792, 0.25, 0.4583, 0.25, 0.4583, 0.25, 0.4792, 0.25, 0.4792, 0.3333, 0.4583, 0.3333, 0.4583, 0.3333, 0.4792, 0.3333, 0.4792, 0.4167, 0.4583, 0.4167, 0.4583, 0.4167, 0.4792, 0.4167, 0.4792, 0.5, 0.4583, 0.5, 0.4792, 0.5, 0.5, 0.5, 0.5, 0.5833, 0.4792, 0.5833, 0.4792, 0.5833, 0.5, 0.5833, 0.5, 0.6667, 0.4792, 0.6667, 0.4792, 0.6667, 0.5, 0.6667, 0.5, 0.75, 0.4792, 0.75, 0.4792, 0.75, 0.5, 0.75, 0.5, 0.8333, 0.4792, 0.8333, 0.4792, 0.8333, 0.5, 0.8333, 0.5, 0.9167, 0.4792, 0.9167, 0.4792, 0.9167, 0.5, 0.9167, 0.5, 1.0, 0.4792, 1.0, 0.4792, 2.22e-16, 0.5, 2.22e-16, 0.5, 0.08333, 0.4792, 0.08333, 0.4792, 0.08333, 0.5, 0.08333, 0.5, 0.1667, 0.4792, 0.1667, 0.4792, 0.1667, 0.5, 0.1667, 0.5, 0.25, 0.4792, 0.25, 0.4792, 0.25, 0.5, 0.25, 0.5, 0.3333, 0.4792, 0.3333, 0.4792, 0.3333, 0.5, 0.3333, 0.5, 0.4167, 0.4792, 0.4167, 0.4792, 0.4167, 0.5, 0.4167, 0.5, 0.5, 0.4792, 0.5])
me_torus.use_remesh_fix_poles = True
me_torus.use_remesh_preserve_attributes = False
me_torus.update()
me_cube = bpy.data.meshes.new('Cube')
me_cube.from_pydata([(1.0, 1.0, 0.0), (-1.0, 1.0, 0.0), (1.0, -1.0, 0.0), (-1.0, -1.0, 0.0)], [], [(3, 2, 0, 1)])
_uv = me_cube.uv_layers.new(name='UVMap')
_uv.uv.foreach_set('vector', [0.0, 0.0, 1.0, 0.0, 1.0, 1.0, 0.0, 1.0])
me_cube.materials.append(mat_material)
me_cube.use_remesh_preserve_volume = False
me_cube.use_remesh_preserve_attributes = False
me_cube.use_mirror_vertex_groups = False
me_cube.update()
me_cube_001 = bpy.data.meshes.new('Cube.001')
me_cube_001.from_pydata([(1.0, 1.0, 0.0), (-1.0, 1.0, 0.0), (1.0, -1.0, 0.0), (-1.0, -1.0, 0.0)], [], [(3, 2, 0, 1)])
_uv = me_cube_001.uv_layers.new(name='UVMap')
_uv.uv.foreach_set('vector', [0.0, 0.0, 1.0, 0.0, 1.0, 1.0, 0.0, 1.0])
me_cube_001.materials.append(mat_material)
me_cube_001.use_remesh_preserve_volume = False
me_cube_001.use_remesh_preserve_attributes = False
me_cube_001.use_mirror_vertex_groups = False
me_cube_001.update()
me_cube_002 = bpy.data.meshes.new('Cube.002')
me_cube_002.from_pydata([(-1.0, -1.0, -1.0), (-1.0, -1.0, 1.0), (-1.0, 1.0, -1.0), (-1.0, 1.0, 1.0), (1.0, -1.0, -1.0), (1.0, -1.0, 1.0), (1.0, 1.0, -1.0), (1.0, 1.0, 1.0)], [], [(0, 1, 3, 2), (2, 3, 7, 6), (6, 7, 5, 4), (4, 5, 1, 0), (2, 6, 4, 0), (7, 3, 1, 5)])
_uv = me_cube_002.uv_layers.new(name='UVMap')
_uv.uv.foreach_set('vector', [0.375, 0.0, 0.625, 0.0, 0.625, 0.25, 0.375, 0.25, 0.375, 0.25, 0.625, 0.25, 0.625, 0.5, 0.375, 0.5, 0.375, 0.5, 0.625, 0.5, 0.625, 0.75, 0.375, 0.75, 0.375, 0.75, 0.625, 0.75, 0.625, 1.0, 0.375, 1.0, 0.125, 0.5, 0.375, 0.5, 0.375, 0.75, 0.125, 0.75, 0.625, 0.5, 0.875, 0.5, 0.875, 0.75, 0.625, 0.75])
me_cube_002.use_remesh_fix_poles = True
me_cube_002.use_remesh_preserve_attributes = False
me_cube_002.update()

# ---- objects
ob_torus = bpy.data.objects.new('Torus', me_torus)
ob_viewalign = bpy.data.objects.new('ViewAlign', me_cube)
ob_light = bpy.data.objects.new('Light', light_light)
ob_camera = bpy.data.objects.new('Camera', cam_camera)
ob_viewalign_001 = bpy.data.objects.new('ViewAlign.001', me_cube_001)
ob_bound = bpy.data.objects.new('bound', me_cube_002)

# ---- transforms, parenting, visibility, modifiers, constraints
ob_torus.location = (0.0, 0.0, 0.0)
ob_viewalign.location = (0.0, 0.0, 0.0)
ob_viewalign.lock_rotations_4d = False
ob_viewalign.empty_display_type = 'ARROWS'
ob_viewalign.lineart.crease_threshold = 0.0
_m = ob_viewalign.modifiers.new('GeometryNodes', 'NODES')
_m.node_group = ng_x
ob_light.location = (4.076, 1.005, 5.904)
ob_light.rotation_euler = (0.6503, 0.05522, 1.866)
ob_light.lock_rotations_4d = False
ob_light.empty_display_type = 'ARROWS'
ob_light.color = (0.0, 0.0, 0.0, 0.0)
ob_light.lineart.crease_threshold = 0.0
ob_camera.location = (7.359, -6.926, 4.958)
ob_camera.rotation_euler = (1.109, 0.0, 0.8149)
ob_camera.lock_rotations_4d = False
ob_camera.empty_display_type = 'ARROWS'
ob_camera.color = (0.0, 0.0, 0.0, 0.0)
ob_camera.display_type = 'WIRE'
ob_camera.lineart.crease_threshold = 0.0
ob_viewalign_001.location = (0.0, 0.0, -5.066)
ob_viewalign_001.lock_rotations_4d = False
ob_viewalign_001.empty_display_type = 'ARROWS'
ob_viewalign_001.lineart.crease_threshold = 0.0
_m = ob_viewalign_001.modifiers.new('GeometryNodes', 'NODES')
_m.node_group = ng_x_1
ob_bound.location = (0.0, 0.0, 0.0)
ob_bound.hide_render = True
_m = ob_bound.modifiers.new('GeometryNodes', 'NODES')
_m.node_group = ng_adjt_bound

# ---- collection membership
scene.collection.objects.link(ob_torus)
col_collection.objects.link(ob_viewalign)
col_collection.objects.link(ob_light)
col_collection.objects.link(ob_camera)
col_collection.objects.link(ob_viewalign_001)
col_collection.objects.link(ob_bound)

# ---- scene / render settings (as saved in the file)
scene.camera = ob_camera
scene.frame_start = 1; scene.frame_end = 250; scene.frame_set(0)
scene.render.engine = 'BLENDER_EEVEE_NEXT'
scene.cycles.use_denoising = False
scene.cycles.samples = 128
scene.cycles.sampling_pattern = 'TABULATED_SOBOL'
scene.cycles.use_adaptive_sampling = False
scene.cycles.use_light_tree = False
scene.view_settings.view_transform = 'Filmic'
scene.unit_settings.scale_length = 0.001
bpy.context.view_layer.update()
